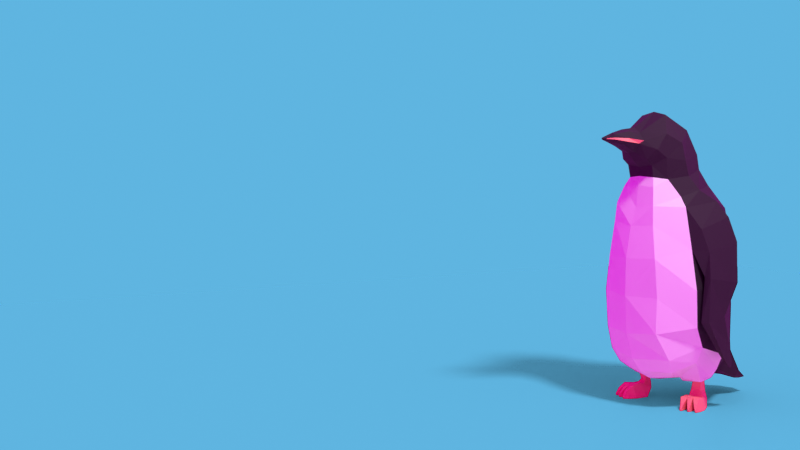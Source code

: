 # Source: blue-penguin.blend  (saved by Blender 3.1.7; exported with 4.5.12 LTS)
import bpy
from mathutils import Matrix  # noqa: F401  (used for matrix-valued properties, if any)

bpy.ops.wm.read_factory_settings(use_empty=True)
scene = bpy.context.scene
scene.name = 'Scene'

# ---- collections
col_collection = bpy.data.collections.new('Collection'); scene.collection.children.link(col_collection)

# ---- images (referenced by path relative to the original .blend; pixels are not part of the script)
import os
ASSET_DIR = os.environ.get("B2B_ASSET_DIR", "")  # directory of the original .blend (textures are referenced by path, not embedded)
HERE = os.path.dirname(os.path.abspath(__file__))  # packed textures are extracted next to this script under _unpacked/

def load_image(name, relpath, width, height, colorspace="sRGB"):
    """Load a texture the original file referenced (path relative to the .blend, or extracted next to this script)."""
    p = next((c for c in (os.path.join(HERE, relpath), os.path.join(ASSET_DIR, relpath)) if relpath and os.path.exists(c)), "")
    if p:
        img = bpy.data.images.load(p, check_existing=True)
        img.name = name
    else:  # same state as the original file: an image datablock whose file is absent (Cycles renders it pink)
        img = bpy.data.images.new(name, width, height)
        img.source = "FILE"
        img.filepath = "//" + (relpath or name)
    img.colorspace_settings.name = colorspace
    return img
img_winter_lake_01_4k_exr = load_image('winter_lake_01_4k.exr', 'winter_lake_01_2k.exr', 1024, 1024, 'Linear Rec.709')

# ---- materials (node trees are filled in below, after node groups)
mat_black = bpy.data.materials.new('Black')
mat_black.alpha_threshold = 0.0
mat_black.line_color = (0.0, 0.0, 0.0, 1.0)
mat_white = bpy.data.materials.new('White')
mat_white.alpha_threshold = 0.0
mat_white.line_color = (0.0, 0.0, 0.0, 1.0)
mat_salmon = bpy.data.materials.new('Salmon')
mat_material = bpy.data.materials.new('Material')

# ---- material node trees
mat_black.use_nodes = True; mat_black.node_tree.nodes.clear()
_N = mat_black.node_tree.nodes; _L = mat_black.node_tree.links
n0 = _N.new('ShaderNodeOutputMaterial'); n0.name = 'Material Output'; n0.location = (300, 300)
n1 = _N.new('ShaderNodeBsdfPrincipled'); n1.name = 'Principled BSDF'; n1.location = (10, 300)
n1.distribution = 'GGX'
n1.subsurface_method = 'RANDOM_WALK_SKIN'
n1.inputs[0].default_value = (0.01339, 0.009735, 0.01299, 1.0)
n1.inputs[2].default_value = 0.76
n1.inputs[3].default_value = 1.45
n1.inputs[27].default_value = (0.0, 0.0, 0.0, 1.0)
n1.inputs[28].default_value = 1.0
_L.new(n1.outputs[0], n0.inputs[0])
n0.is_active_output = True
mat_white.use_nodes = True; mat_white.node_tree.nodes.clear()
_N = mat_white.node_tree.nodes; _L = mat_white.node_tree.links
n0 = _N.new('ShaderNodeOutputMaterial'); n0.name = 'Material Output'; n0.location = (300, 300)
n1 = _N.new('ShaderNodeBsdfPrincipled'); n1.name = 'Principled BSDF'; n1.location = (10, 300)
n1.distribution = 'GGX'
n1.subsurface_method = 'RANDOM_WALK_SKIN'
n1.inputs[0].default_value = (0.7596, 0.7334, 0.7613, 1.0)
n1.inputs[2].default_value = 0.76
n1.inputs[3].default_value = 1.45
n1.inputs[27].default_value = (0.0, 0.0, 0.0, 1.0)
n1.inputs[28].default_value = 1.0
_L.new(n1.outputs[0], n0.inputs[0])
n0.is_active_output = True
mat_salmon.use_nodes = True; mat_salmon.node_tree.nodes.clear()
_N = mat_salmon.node_tree.nodes; _L = mat_salmon.node_tree.links
n0 = _N.new('ShaderNodeBsdfPrincipled'); n0.name = 'Principled BSDF'; n0.location = (10, 300)
n0.distribution = 'GGX'
n0.subsurface_method = 'RANDOM_WALK_SKIN'
n0.inputs[0].default_value = (0.8412, 0.2575, 0.18, 1.0)
n0.inputs[2].default_value = 0.66
n0.inputs[3].default_value = 1.45
n0.inputs[27].default_value = (0.0, 0.0, 0.0, 1.0)
n0.inputs[28].default_value = 1.0
n1 = _N.new('ShaderNodeOutputMaterial'); n1.name = 'Material Output'; n1.location = (300, 300)
_L.new(n0.outputs[0], n1.inputs[0])
n1.is_active_output = True
mat_material.use_nodes = True; mat_material.node_tree.nodes.clear()
_N = mat_material.node_tree.nodes; _L = mat_material.node_tree.links
n0 = _N.new('ShaderNodeOutputMaterial'); n0.name = 'Material Output'; n0.location = (300, 300)
n1 = _N.new('ShaderNodeBsdfPrincipled'); n1.name = 'Principled BSDF'; n1.location = (10, 300)
n1.distribution = 'GGX'
n1.subsurface_method = 'RANDOM_WALK_SKIN'
n1.inputs[3].default_value = 1.45
n1.inputs[27].default_value = (0.0, 0.0, 0.0, 1.0)
n1.inputs[28].default_value = 1.0
_L.new(n1.outputs[0], n0.inputs[0])
n0.is_active_output = True

# ---- world
world_world = bpy.data.worlds.new('World'); scene.world = world_world
world_world.use_nodes = True; world_world.node_tree.nodes.clear()
_N = world_world.node_tree.nodes; _L = world_world.node_tree.links
n0 = _N.new('ShaderNodeBackground'); n0.name = 'Background'; n0.location = (24, 403)
n1 = _N.new('ShaderNodeMixShader'); n1.name = 'Mix Shader'; n1.location = (234, 403)
n2 = _N.new('ShaderNodeOutputWorld'); n2.name = 'World Output'; n2.location = (415, 369)
n3 = _N.new('ShaderNodeLightPath'); n3.name = 'Light Path'; n3.location = (-237, 349)
n4 = _N.new('ShaderNodeTexEnvironment'); n4.name = 'Environment Texture'; n4.location = (-396, 505)
n4.image = img_winter_lake_01_4k_exr
n5 = _N.new('ShaderNodeRGB'); n5.name = 'RGB'; n5.location = (39, 306)
n5.outputs[0].default_value = (0.1149, 0.46, 0.7484, 1.0)
_L.new(n4.outputs[0], n0.inputs[0])
_L.new(n1.outputs[0], n2.inputs[0])
_L.new(n0.outputs[0], n1.inputs[1])
_L.new(n5.outputs[0], n1.inputs[2])
_L.new(n3.outputs[0], n1.inputs[0])
n2.is_active_output = True
world_world.color = (0.05088, 0.05088, 0.05088)
world_world.use_sun_shadow = False
world_world.sun_shadow_jitter_overblur = 0.0

# ---- cameras
cam_camera = bpy.data.cameras.new('Camera')
cam_camera.clip_end = 100.0
cam_camera.ortho_scale = 7.314

# ---- lights
light_light = bpy.data.lights.new('Light', 'POINT')
light_light.transmission_factor = 0.0
light_light.energy = 400.0
light_light.shadow_soft_size = 0.3
light_light.shadow_maximum_resolution = 0.006
light_light.use_absolute_resolution = True

# ---- meshes
me_cube_002 = bpy.data.meshes.new('Cube.002')
me_cube_002.from_pydata([(0.006569, 1.564, 1.657), (0.04125, 1.34, 0.8137), (-0.09742, -1.199, 1.229), (-0.1969, -0.6914, 0.6948), (-0.7444, 1.569, 1.604), (-0.5135, 1.341, 0.8133), (-1.045, -0.8404, 1.289), (-0.7681, -0.4349, 0.786), (0.008201, 1.674, 2.602), (-0.01074, -1.329, 1.87), (-0.742, 1.583, 2.511), (-0.8982, -1.163, 1.951), (-0.0007365, 1.593, 4.291), (0.005966, -1.355, 3.791), (-0.6508, 1.614, 4.295), (-0.8229, -1.159, 3.828), (0.00233, 1.282, 4.987), (0.0192, -1.203, 4.612), (-0.6824, 1.366, 5.028), (-0.6669, -1.091, 4.646), (0.01558, 1.013, 5.595), (-0.03444, -1.081, 5.074), (-0.4385, 0.9983, 5.614), (-0.6161, -1.051, 5.13), (0.03498, 0.6143, 6.029), (-0.002705, -0.9972, 5.64), (-0.4541, 0.6534, 6.023), (-0.5055, -0.9487, 5.597), (-0.005087, 0.5896, 6.42), (0.02025, -0.9326, 5.869), (-0.4419, 0.5879, 6.405), (-0.4162, -0.8741, 5.842), (0.01931, 0.2332, 7.073), (0.02763, -0.9545, 6.094), (-0.4864, 0.171, 7.03), (-0.4165, -0.9271, 6.146), (0.003037, -0.4949, 7.501), (-0.02727, -1.164, 6.247), (-0.4326, -0.5185, 7.416), (-0.4422, -1.107, 6.292), (0.03003, -1.116, 7.095), (0.0004475, -1.319, 6.444), (-0.2049, -1.145, 6.961), (-0.1742, -1.283, 6.471), (0.03261, -1.532, 7.044), (0.01717, -1.622, 6.611), (-0.2242, -1.498, 6.996), (-0.1829, -1.641, 6.651), (0.0003316, -1.876, 6.956), (0.03425, -1.968, 6.721), (-0.1308, -1.91, 6.92), (-0.1091, -1.947, 6.767), (0.007751, -2.122, 6.843), (0.03191, -2.141, 6.772), (-0.06266, -2.035, 6.831), (0.01168, -2.085, 6.754), (-0.3232, 0.5191, 0.8254), (-0.01647, 0.2877, 1.445), (-1.271, 0.7726, 1.343), (0.0711, 0.4924, 0.6958), (-0.0009058, 0.2269, 2.268), (-1.299, 0.701, 2.503), (0.02834, 0.2589, 4.057), (-1.303, 0.8379, 4.043), (0.03592, 0.1124, 4.799), (-1.118, 0.6234, 5.229), (0.002495, -0.006655, 5.381), (-0.9369, 0.1965, 5.52), (0.00803, -0.1627, 5.842), (-0.7569, 0.002252, 5.874), (0.02085, -0.1826, 6.155), (-0.7746, -0.1315, 6.26), (0.018, -0.3648, 6.547), (-0.7609, -0.2443, 6.706), (-0.01641, -0.8025, 6.822), (-0.7204, -0.7325, 6.934), (-0.02684, -1.236, 6.799), (-0.3803, -1.162, 6.764), (-0.02225, -1.633, 6.81), (-0.271, -1.558, 6.818), (0.008606, -1.976, 6.815), (-0.1448, -1.908, 6.832), (0.01543, -2.196, 6.827), (-0.05185, -2.071, 6.817), (-0.7415, -0.1765, 0.7564), (-0.09951, -0.4389, 1.322), (-0.003092, -0.4928, 2.03), (0.03512, -0.5682, 3.87), (0.00596, -0.556, 4.623), (0.01975, -0.5033, 5.23), (-0.006491, -0.5731, 5.706), (0.01172, -0.5003, 6.029), (0.001814, -0.6448, 6.313), (-0.01188, -0.9854, 6.53), (0.001241, -1.247, 6.633), (-2.271e-05, -1.66, 6.69), (0.002219, -1.988, 6.753), (0.03209, -2.163, 6.791), (-1.384, -0.04736, 1.599), (-0.07099, -0.2287, 0.6101), (-1.492, -0.3456, 2.131), (-1.213, -0.2993, 4.057), (-1.015, -0.3336, 5.101), (-0.8258, -0.3231, 5.354), (-0.7246, -0.4104, 5.538), (-0.5956, -0.5521, 5.793), (-0.6785, -0.6708, 6.335), (-0.6698, -0.9846, 6.537), (-0.3101, -1.253, 6.688), (-0.2953, -1.616, 6.734), (-0.1498, -1.909, 6.788), (-0.0401, -2.085, 6.798), (-0.01524, 1.513, 1.198), (-0.9614, -0.6673, 0.9506), (-0.1804, -1.0, 0.9085), (-0.6611, 1.681, 1.284), (0.04119, 0.3748, 1.119), (-1.055, 0.797, 0.9258), (-1.258, -0.1172, 1.195), (-0.04753, -0.281, 1.007), (-0.9418, 0.4702, 0.6663), (-0.7812, 0.3823, 0.635), (-0.8075, 0.2089, 0.6242), (-1.006, 0.2904, 0.664), (-1.027, 0.6278, 0.7174), (-0.6609, 0.46, 0.643), (-0.6759, -0.003674, 0.6393), (-1.126, 0.1656, 0.6631), (-0.944, 0.5133, 0.358), (-0.7612, 0.3833, 0.3648), (-0.7552, 0.215, 0.4182), (-0.9716, 0.3119, 0.3963), (-1.012, 0.5116, 0.1997), (-0.6829, 0.3045, 0.2212), (-0.7629, 0.1349, 0.2658), (-1.113, 0.288, 0.2588), (-1.166, 0.356, 0.0007711), (-0.6984, 0.06531, 0.0007711), (-0.8325, -0.02786, 0.3108), (-1.216, 0.1347, 0.27), (-1.375, 0.08077, 0.0007711), (-0.8395, -0.2529, 0.0007711), (-0.9172, -0.3019, 0.3035), (-1.327, -0.08958, 0.3285), (-1.521, 0.9366, 4.228), (-1.348, 0.8069, 4.842), (-1.54, -0.03664, 4.022), (-1.385, -0.1552, 4.569), (-0.8697, -1.107, 2.841), (-0.6212, 1.654, 3.547), (-0.002141, -1.383, 2.834), (0.004313, 1.667, 3.527), (0.006782, 0.2791, 3.227), (-1.285, 0.8076, 3.318), (-0.003239, -0.5294, 2.979), (-1.481, -0.3706, 3.048), (-1.42, 0.6214, 3.164), (-1.504, -0.1359, 3.392), (-1.732, 0.7514, 3.222), (-1.705, -0.1373, 3.364), (-1.577, 0.4285, 2.395), (-1.587, -0.3129, 2.269), (-1.704, 0.3606, 2.405), (-1.747, -0.2054, 2.286), (-1.51, 0.5483, 1.656), (-1.611, 0.1863, 1.574), (-1.63, 0.5958, 1.734), (-1.72, 0.2205, 1.584), (-1.545, 0.7367, 1.244), (-1.566, 0.5079, 1.209), (-1.597, 0.7476, 1.251), (-1.659, 0.4881, 1.241), (-1.55, 0.7714, 1.096), (-1.576, 0.6542, 1.086), (-1.577, 0.762, 1.082), (-1.601, 0.6722, 1.062), (0.02187, 2.052, 0.4892), (-0.4569, 2.052, 0.4724), (-0.001541, 2.091, 0.6901), (-0.5386, 2.141, 0.6648), (0.04036, 2.461, 0.3876), (-0.2536, 2.454, 0.3969), (0.00029, 2.608, 0.4285), (-0.3775, 2.511, 0.447), (-1.197, -0.03045, 0.0007711), (-1.018, -0.1417, 0.0007711), (-1.467, -0.3044, 0.0007711), (-1.463, -0.3286, 0.05368), (-1.198, -0.1539, 0.3284), (-1.079, -0.2347, 0.2919), (-1.439, -0.3219, 0.0007711), (-1.442, -0.3403, 0.05367), (-1.34, -0.2788, 0.2021), (-1.427, -0.2304, 0.2022), (-1.348, -0.2381, 0.0007711), (-1.464, -0.1663, 0.0007711), (-1.287, -0.2643, 0.0007711), (-1.176, -0.3333, 0.0007711), (-1.282, -0.3096, 0.2054), (-1.199, -0.3561, 0.2054), (-1.308, -0.4023, 0.0007711), (-1.281, -0.419, 0.0007711), (-1.31, -0.42, 0.05327), (-1.29, -0.4312, 0.05326), (-1.007, -0.4323, 0.0007711), (-1.062, -0.4465, 0.1931), (-1.11, -0.3683, 0.0007711), (-1.139, -0.4034, 0.1988), (-1.116, -0.5101, 0.0007711), (-1.131, -0.5141, 0.05392), (-1.144, -0.4923, 0.0007711), (-1.152, -0.502, 0.05548), (0.6864, 1.557, 1.628), (0.617, 1.292, 0.7689), (0.8964, -1.009, 1.354), (0.4669, -0.7438, 0.8444), (0.729, 1.655, 2.562), (0.8673, -1.187, 1.955), (0.6709, 1.601, 4.289), (0.7946, -1.214, 3.817), (0.6561, 1.365, 5.042), (0.6945, -1.144, 4.694), (0.52, 0.9596, 5.56), (0.6435, -1.121, 5.176), (0.3611, 0.6531, 5.992), (0.5181, -0.9991, 5.599), (0.3593, 0.5894, 6.4), (0.3884, -0.918, 5.833), (0.488, 0.1764, 7.047), (0.4259, -0.9571, 6.148), (0.444, -0.4889, 7.416), (0.4403, -1.119, 6.296), (0.2291, -1.164, 7.018), (0.2032, -1.313, 6.467), (0.1845, -1.531, 6.979), (0.1669, -1.635, 6.622), (0.1589, -1.894, 6.859), (0.0989, -1.96, 6.728), (0.05697, -2.068, 6.866), (0.05799, -2.1, 6.765), (0.478, 0.3821, 0.8282), (1.373, 0.5794, 1.292), (1.26, 0.6005, 2.441), (1.314, 0.8205, 4.07), (1.062, 0.5852, 5.239), (0.9201, 0.164, 5.518), (0.7852, -0.0498, 5.879), (0.7343, -0.2421, 6.196), (0.7675, -0.3985, 6.598), (0.7075, -0.695, 6.942), (0.3232, -1.326, 6.758), (0.289, -1.634, 6.816), (0.1793, -1.905, 6.82), (0.08887, -2.108, 6.823), (0.5476, -0.4016, 0.7781), (1.329, -0.2424, 1.561), (1.413, -0.495, 2.061), (1.377, -0.07781, 4.041), (1.022, -0.2948, 5.059), (0.8627, -0.2781, 5.405), (0.765, -0.339, 5.545), (0.6235, -0.6164, 5.831), (0.6586, -0.6551, 6.329), (0.638, -0.9934, 6.52), (0.3035, -1.282, 6.681), (0.2852, -1.655, 6.721), (0.1484, -1.97, 6.76), (0.07482, -2.138, 6.789), (0.7704, -0.8431, 1.002), (0.7055, 1.692, 1.198), (1.173, 0.5451, 1.052), (1.138, -0.3752, 1.076), (1.012, 0.1993, 0.7047), (0.7797, 0.157, 0.6438), (0.7097, -0.00815, 0.6412), (1.007, 0.02649, 0.6451), (1.14, 0.3439, 0.6734), (0.6999, 0.2485, 0.6273), (0.5995, -0.2081, 0.6057), (0.9744, -0.1396, 0.6236), (0.9079, 0.274, 0.3871), (0.6881, 0.1682, 0.3648), (0.7105, 0.0159, 0.3939), (0.9323, 0.0586, 0.4115), (0.9309, 0.2466, 0.2188), (0.594, 0.1038, 0.2212), (0.6432, -0.113, 0.3357), (0.9389, -0.02662, 0.3367), (1.04, 0.07776, 0.0007711), (0.5016, -0.1118, 0.0007711), (0.6199, -0.2878, 0.368), (1.001, -0.1541, 0.3075), (1.149, -0.2533, 0.0007711), (0.4941, -0.484, 0.0007711), (0.5834, -0.5521, 0.3283), (1.071, -0.403, 0.3285), (1.521, 0.8936, 4.233), (1.331, 0.813, 4.855), (1.574, -0.02866, 3.995), (1.394, -0.2215, 4.59), (0.8555, -1.271, 2.918), (0.7279, 1.641, 3.513), (1.277, 0.7754, 3.325), (1.396, -0.4502, 3.036), (1.38, 0.5811, 3.176), (1.492, -0.1959, 3.403), (1.72, 0.6864, 3.239), (1.69, -0.198, 3.377), (1.465, 0.3319, 2.368), (1.509, -0.4357, 2.238), (1.61, 0.373, 2.395), (1.653, -0.3761, 2.266), (1.51, 0.3799, 1.676), (1.56, -0.0876, 1.591), (1.598, 0.3806, 1.703), (1.674, -0.06906, 1.562), (1.609, 0.4588, 1.217), (1.587, 0.202, 1.203), (1.664, 0.4735, 1.242), (1.667, 0.1702, 1.207), (1.663, 0.4239, 1.073), (1.608, 0.3345, 1.105), (1.7, 0.4415, 1.022), (1.705, 0.3004, 1.051), (0.4537, 2.023, 0.4526), (0.5439, 2.17, 0.6528), (0.2815, 2.496, 0.3924), (0.3883, 2.479, 0.4378), (0.9361, -0.3377, 0.0007711), (0.7182, -0.4174, 0.0007711), (1.105, -0.6654, 0.0007711), (1.092, -0.6887, 0.05368), (0.9121, -0.457, 0.3284), (0.7498, -0.5078, 0.3284), (1.07, -0.6788, 0.0007711), (1.066, -0.6973, 0.05367), (0.9869, -0.6179, 0.2021), (1.092, -0.5816, 0.2022), (1.01, -0.5803, 0.0007711), (1.151, -0.524, 0.0007711), (0.9374, -0.5976, 0.0007711), (0.7949, -0.6473, 0.0007711), (0.9157, -0.6397, 0.2054), (0.8104, -0.6707, 0.2054), (0.9017, -0.738, 0.0007711), (0.8666, -0.7498, 0.0007711), (0.8973, -0.7555, 0.05327), (0.8714, -0.763, 0.05326), (0.5735, -0.7043, 0.0007711), (0.6263, -0.7287, 0.1931), (0.711, -0.6678, 0.0007711), (0.7272, -0.7049, 0.1988), (0.6507, -0.8041, 0.0007711), (0.6654, -0.811, 0.05392), (0.6896, -0.7937, 0.0007711), (0.694, -0.8044, 0.05548)], [], [(0, 10, 8), (2, 113, 114), (117, 4, 115), (84, 3, 7), (85, 114, 119), (4, 112, 115), (155, 15, 101), (6, 9, 11), (98, 11, 100), (0, 60, 57), (12, 18, 16), (150, 15, 148), (151, 14, 12), (151, 62, 152), (102, 23, 103), (62, 16, 64), (101, 19, 102), (13, 19, 15), (21, 27, 23), (17, 23, 19), (16, 22, 20), (64, 20, 66), (24, 30, 28), (20, 26, 24), (66, 24, 68), (23, 104, 103), (105, 35, 106), (24, 70, 68), (27, 105, 104), (25, 31, 27), (32, 38, 36), (31, 33, 35), (28, 34, 32), (28, 72, 70), (74, 40, 76), (72, 36, 74), (35, 107, 106), (35, 37, 39), (43, 109, 108), (39, 108, 107), (37, 43, 39), (36, 42, 40), (46, 48, 44), (43, 45, 47), (42, 44, 40), (76, 44, 78), (51, 111, 110), (78, 48, 80), (47, 110, 109), (47, 49, 51), (111, 53, 97), (49, 55, 51), (48, 54, 52), (80, 52, 82), (96, 82, 97), (54, 82, 52), (79, 50, 46), (95, 80, 96), (81, 54, 50), (94, 78, 95), (75, 42, 38), (77, 46, 42), (73, 38, 34), (92, 74, 93), (93, 76, 94), (70, 92, 91), (69, 30, 26), (68, 91, 90), (71, 34, 30), (67, 26, 22), (66, 90, 89), (64, 89, 88), (63, 18, 14), (62, 88, 87), (65, 22, 18), (152, 87, 154), (57, 86, 85), (4, 61, 10), (149, 63, 14), (112, 57, 116), (5, 59, 56), (98, 117, 118), (6, 118, 113), (85, 9, 2), (154, 13, 150), (87, 17, 13), (88, 21, 17), (89, 25, 21), (90, 29, 25), (91, 33, 29), (93, 41, 37), (33, 93, 37), (94, 45, 41), (95, 49, 45), (96, 53, 49), (82, 111, 97), (109, 81, 79), (110, 83, 81), (107, 77, 75), (106, 75, 73), (69, 105, 71), (71, 106, 73), (67, 104, 69), (63, 145, 65), (102, 67, 65), (98, 61, 58), (153, 101, 63), (57, 119, 116), (56, 99, 84), (59, 119, 99), (113, 84, 7), (117, 125, 124), (1, 116, 59), (1, 178, 112), (119, 3, 99), (117, 5, 56), (114, 7, 3), (122, 131, 130), (84, 127, 126), (56, 126, 125), (118, 124, 127), (120, 125, 121), (122, 125, 126), (122, 127, 123), (120, 127, 124), (131, 132, 135), (120, 129, 128), (120, 131, 123), (121, 130, 129), (134, 139, 138), (130, 133, 129), (130, 135, 134), (129, 132, 128), (137, 141, 185), (133, 136, 132), (135, 136, 139), (134, 137, 133), (139, 140, 143), (138, 141, 137), (188, 189, 138), (141, 205, 204), (146, 145, 144), (65, 147, 102), (101, 156, 63), (101, 147, 146), (61, 155, 153), (86, 150, 9), (10, 153, 149), (60, 154, 86), (8, 152, 60), (8, 149, 151), (11, 150, 148), (100, 148, 155), (156, 162, 158), (63, 158, 144), (146, 158, 159), (146, 157, 101), (163, 165, 161), (157, 160, 156), (159, 161, 157), (159, 162, 163), (164, 170, 166), (163, 166, 167), (160, 166, 162), (160, 165, 164), (168, 173, 172), (164, 169, 168), (167, 169, 165), (166, 171, 167), (172, 175, 174), (171, 173, 169), (170, 175, 171), (168, 174, 170), (177, 183, 181), (5, 179, 177), (1, 177, 176), (112, 179, 115), (181, 182, 180), (176, 181, 180), (178, 183, 179), (178, 180, 182), (108, 79, 77), (194, 186, 195), (184, 192, 194), (143, 195, 193), (190, 187, 186), (194, 191, 190), (184, 195, 140), (185, 196, 184), (193, 191, 192), (143, 192, 188), (195, 187, 193), (196, 202, 198), (188, 196, 198), (185, 199, 197), (188, 199, 189), (201, 202, 200), (198, 203, 199), (197, 203, 201), (197, 200, 196), (206, 211, 207), (142, 207, 205), (185, 204, 206), (185, 207, 189), (209, 210, 208), (205, 211, 209), (204, 209, 208), (206, 208, 210), (0, 216, 212), (268, 2, 114), (270, 212, 241), (254, 3, 99), (112, 212, 269), (303, 219, 300), (214, 9, 2), (255, 217, 214), (12, 220, 218), (219, 150, 300), (151, 218, 301), (258, 223, 221), (257, 221, 219), (221, 13, 219), (225, 21, 223), (223, 17, 221), (16, 222, 220), (24, 226, 224), (20, 224, 222), (260, 223, 259), (261, 229, 227), (261, 225, 260), (227, 25, 225), (32, 230, 228), (227, 33, 29), (28, 228, 226), (263, 229, 262), (229, 37, 33), (265, 233, 264), (264, 231, 263), (233, 37, 231), (36, 232, 230), (48, 234, 44), (233, 45, 41), (44, 232, 40), (267, 237, 266), (266, 235, 265), (235, 49, 45), (53, 267, 97), (239, 49, 237), (48, 238, 236), (82, 238, 52), (236, 251, 234), (238, 252, 236), (232, 249, 230), (234, 250, 232), (230, 248, 228), (226, 246, 224), (228, 247, 226), (224, 245, 222), (220, 243, 218), (222, 244, 220), (212, 242, 241), (301, 243, 302), (213, 59, 1), (270, 255, 271), (271, 214, 268), (82, 267, 253), (252, 265, 251), (253, 266, 252), (250, 263, 249), (249, 262, 248), (246, 261, 260), (247, 262, 261), (245, 260, 259), (297, 243, 244), (245, 258, 244), (242, 255, 241), (302, 257, 303), (240, 99, 59), (254, 268, 215), (270, 277, 240), (213, 270, 240), (215, 114, 3), (274, 283, 275), (254, 279, 271), (240, 278, 254), (271, 276, 270), (277, 272, 273), (274, 277, 273), (279, 274, 275), (272, 279, 275), (283, 284, 280), (272, 281, 273), (283, 272, 275), (273, 282, 274), (286, 291, 287), (285, 282, 281), (282, 287, 283), (284, 281, 280), (329, 293, 289), (288, 285, 284), (287, 288, 284), (289, 286, 285), (291, 292, 288), (293, 290, 289), (332, 295, 291), (293, 349, 294), (297, 298, 296), (299, 244, 258), (304, 257, 243), (257, 299, 258), (242, 303, 256), (216, 302, 242), (8, 301, 216), (217, 150, 9), (256, 300, 217), (310, 304, 306), (306, 243, 296), (298, 306, 296), (305, 298, 257), (313, 311, 309), (308, 305, 304), (309, 307, 305), (307, 310, 306), (318, 312, 314), (311, 314, 310), (314, 308, 310), (308, 313, 309), (316, 321, 317), (312, 317, 313), (317, 315, 313), (319, 314, 315), (320, 323, 321), (321, 319, 317), (323, 318, 319), (322, 316, 318), (324, 327, 325), (213, 325, 269), (1, 324, 213), (325, 112, 269), (326, 182, 327), (176, 326, 324), (327, 178, 325), (251, 264, 250), (330, 338, 339), (328, 336, 332), (295, 339, 292), (334, 331, 335), (338, 335, 336), (339, 328, 292), (340, 329, 328), (335, 337, 336), (336, 295, 332), (331, 339, 337), (346, 340, 342), (332, 340, 328), (329, 343, 333), (343, 332, 333), (345, 346, 347), (347, 342, 343), (341, 347, 343), (344, 341, 340), (355, 350, 351), (294, 351, 333), (329, 348, 293), (351, 329, 333), (354, 353, 352), (349, 355, 351), (348, 353, 349), (350, 352, 348), (0, 4, 10), (2, 6, 113), (117, 58, 4), (84, 99, 3), (85, 2, 114), (4, 0, 112), (155, 148, 15), (6, 2, 9), (98, 6, 11), (0, 8, 60), (12, 14, 18), (150, 13, 15), (151, 149, 14), (151, 12, 62), (102, 19, 23), (62, 12, 16), (101, 15, 19), (13, 17, 19), (21, 25, 27), (17, 21, 23), (16, 18, 22), (64, 16, 20), (24, 26, 30), (20, 22, 26), (66, 20, 24), (23, 27, 104), (105, 31, 35), (24, 28, 70), (27, 31, 105), (25, 29, 31), (32, 34, 38), (31, 29, 33), (28, 30, 34), (28, 32, 72), (74, 36, 40), (72, 32, 36), (35, 39, 107), (35, 33, 37), (43, 47, 109), (39, 43, 108), (37, 41, 43), (36, 38, 42), (46, 50, 48), (43, 41, 45), (42, 46, 44), (76, 40, 44), (51, 55, 111), (78, 44, 48), (47, 51, 110), (47, 45, 49), (111, 55, 53), (49, 53, 55), (48, 50, 54), (80, 48, 52), (96, 80, 82), (54, 83, 82), (79, 81, 50), (95, 78, 80), (81, 83, 54), (94, 76, 78), (75, 77, 42), (77, 79, 46), (73, 75, 38), (92, 72, 74), (93, 74, 76), (70, 72, 92), (69, 71, 30), (68, 70, 91), (71, 73, 34), (67, 69, 26), (66, 68, 90), (64, 66, 89), (63, 65, 18), (62, 64, 88), (65, 67, 22), (152, 62, 87), (57, 60, 86), (4, 58, 61), (149, 153, 63), (112, 0, 57), (5, 1, 59), (98, 58, 117), (6, 98, 118), (85, 86, 9), (154, 87, 13), (87, 88, 17), (88, 89, 21), (89, 90, 25), (90, 91, 29), (91, 92, 33), (93, 94, 41), (33, 92, 93), (94, 95, 45), (95, 96, 49), (96, 97, 53), (82, 83, 111), (109, 110, 81), (110, 111, 83), (107, 108, 77), (106, 107, 75), (69, 104, 105), (71, 105, 106), (67, 103, 104), (63, 144, 145), (102, 103, 67), (98, 100, 61), (153, 155, 101), (57, 85, 119), (56, 59, 99), (59, 116, 119), (113, 118, 84), (117, 56, 125), (1, 112, 116), (1, 176, 178), (119, 114, 3), (117, 115, 5), (114, 113, 7), (122, 123, 131), (84, 118, 127), (56, 84, 126), (118, 117, 124), (120, 124, 125), (122, 121, 125), (122, 126, 127), (120, 123, 127), (131, 128, 132), (120, 121, 129), (120, 128, 131), (121, 122, 130), (134, 135, 139), (130, 134, 133), (130, 131, 135), (129, 133, 132), (140, 136, 184), (136, 137, 184), (184, 137, 185), (133, 137, 136), (135, 132, 136), (134, 138, 137), (139, 136, 140), (138, 142, 141), (142, 138, 189), (138, 139, 188), (139, 143, 188), (141, 142, 205), (146, 147, 145), (65, 145, 147), (101, 157, 156), (101, 102, 147), (61, 100, 155), (86, 154, 150), (10, 61, 153), (60, 152, 154), (8, 151, 152), (8, 10, 149), (11, 9, 150), (100, 11, 148), (156, 160, 162), (63, 156, 158), (146, 144, 158), (146, 159, 157), (163, 167, 165), (157, 161, 160), (159, 163, 161), (159, 158, 162), (164, 168, 170), (163, 162, 166), (160, 164, 166), (160, 161, 165), (168, 169, 173), (164, 165, 169), (167, 171, 169), (166, 170, 171), (172, 173, 175), (171, 175, 173), (170, 174, 175), (168, 172, 174), (177, 179, 183), (5, 115, 179), (1, 5, 177), (112, 178, 179), (181, 183, 182), (176, 177, 181), (178, 182, 183), (178, 176, 180), (108, 109, 79), (194, 190, 186), (184, 188, 192), (143, 140, 195), (190, 191, 187), (194, 192, 191), (184, 194, 195), (185, 197, 196), (193, 187, 191), (143, 193, 192), (195, 186, 187), (196, 200, 202), (188, 184, 196), (185, 189, 199), (188, 198, 199), (201, 203, 202), (198, 202, 203), (197, 199, 203), (197, 201, 200), (206, 210, 211), (142, 189, 207), (185, 141, 204), (185, 206, 207), (209, 211, 210), (205, 207, 211), (204, 205, 209), (206, 204, 208), (0, 8, 216), (268, 214, 2), (270, 269, 212), (254, 215, 3), (112, 0, 212), (303, 257, 219), (214, 217, 9), (255, 256, 217), (12, 16, 220), (219, 13, 150), (151, 12, 218), (258, 259, 223), (257, 258, 221), (221, 17, 13), (225, 25, 21), (223, 21, 17), (16, 20, 222), (24, 28, 226), (20, 24, 224), (260, 225, 223), (261, 262, 229), (261, 227, 225), (227, 29, 25), (32, 36, 230), (227, 229, 33), (28, 32, 228), (263, 231, 229), (229, 231, 37), (265, 235, 233), (264, 233, 231), (233, 41, 37), (36, 40, 232), (48, 236, 234), (233, 235, 45), (44, 234, 232), (267, 239, 237), (266, 237, 235), (235, 237, 49), (53, 239, 267), (239, 53, 49), (48, 52, 238), (82, 253, 238), (236, 252, 251), (238, 253, 252), (232, 250, 249), (234, 251, 250), (230, 249, 248), (226, 247, 246), (228, 248, 247), (224, 246, 245), (220, 244, 243), (222, 245, 244), (212, 216, 242), (301, 218, 243), (213, 240, 59), (270, 241, 255), (271, 255, 214), (82, 97, 267), (252, 266, 265), (253, 267, 266), (250, 264, 263), (249, 263, 262), (246, 247, 261), (247, 248, 262), (245, 246, 260), (297, 296, 243), (245, 259, 258), (242, 256, 255), (302, 243, 257), (240, 254, 99), (254, 271, 268), (270, 276, 277), (213, 269, 270), (215, 268, 114), (274, 282, 283), (254, 278, 279), (240, 277, 278), (271, 279, 276), (277, 276, 272), (274, 278, 277), (279, 278, 274), (272, 276, 279), (283, 287, 284), (272, 280, 281), (283, 280, 272), (273, 281, 282), (286, 290, 291), (285, 286, 282), (282, 286, 287), (284, 285, 281), (289, 288, 328), (288, 292, 328), (289, 328, 329), (288, 289, 285), (287, 291, 288), (289, 290, 286), (291, 295, 292), (293, 294, 290), (291, 290, 332), (290, 294, 333), (332, 290, 333), (293, 348, 349), (297, 299, 298), (299, 297, 244), (304, 305, 257), (257, 298, 299), (242, 302, 303), (216, 301, 302), (8, 151, 301), (217, 300, 150), (256, 303, 300), (310, 308, 304), (306, 304, 243), (298, 307, 306), (305, 307, 298), (313, 315, 311), (308, 309, 305), (309, 311, 307), (307, 311, 310), (318, 316, 312), (311, 315, 314), (314, 312, 308), (308, 312, 313), (316, 320, 321), (312, 316, 317), (317, 319, 315), (319, 318, 314), (320, 322, 323), (321, 323, 319), (323, 322, 318), (322, 320, 316), (324, 326, 327), (213, 324, 325), (1, 176, 324), (325, 178, 112), (326, 180, 182), (176, 180, 326), (327, 182, 178), (251, 265, 264), (330, 334, 338), (328, 338, 336), (295, 337, 339), (334, 330, 331), (338, 334, 335), (339, 338, 328), (340, 341, 329), (335, 331, 337), (336, 337, 295), (331, 330, 339), (346, 344, 340), (332, 342, 340), (329, 341, 343), (343, 342, 332), (345, 344, 346), (347, 346, 342), (341, 345, 347), (344, 345, 341), (355, 354, 350), (294, 349, 351), (329, 350, 348), (351, 350, 329), (354, 355, 353), (349, 353, 355), (348, 352, 353), (350, 354, 352)])
me_cube_002.polygons.foreach_set('material_index', [0, 1, 0, 1, 0, 0, 1, 1, 1, 0, 0, 1, 0, 0, 1, 0, 1, 1, 1, 1, 0, 0, 0, 0, 0, 1, 0, 0, 1, 1, 0, 0, 0, 0, 0, 0, 0, 0, 0, 0, 0, 0, 0, 0, 0, 0, 0, 0, 0, 0, 0, 0, 0, 0, 0, 0, 0, 0, 0, 0, 0, 0, 0, 0, 0, 0, 0, 0, 0, 0, 0, 0, 0, 0, 0, 0, 0, 0, 0, 0, 0, 1, 1, 0, 0, 0, 0, 0, 0, 0, 0, 0, 0, 0, 0, 0, 2, 2, 0, 0, 0, 0, 0, 0, 0, 0, 0, 0, 1, 0, 1, 1, 0, 0, 0, 0, 1, 2, 1, 1, 1, 1, 1, 1, 1, 2, 2, 2, 2, 2, 2, 2, 2, 2, 2, 2, 2, 2, 2, 2, 2, 0, 0, 0, 0, 0, 0, 0, 0, 0, 0, 1, 1, 0, 0, 0, 0, 0, 0, 0, 0, 0, 0, 0, 0, 0, 0, 0, 0, 0, 0, 0, 0, 0, 0, 0, 0, 0, 0, 0, 0, 2, 2, 2, 2, 2, 2, 2, 2, 2, 2, 2, 2, 2, 2, 2, 2, 2, 2, 2, 2, 2, 2, 2, 2, 2, 2, 2, 0, 1, 0, 1, 0, 1, 1, 1, 0, 1, 0, 1, 1, 1, 1, 1, 0, 0, 0, 1, 0, 1, 1, 0, 0, 0, 0, 0, 0, 0, 0, 0, 0, 0, 0, 0, 0, 0, 0, 0, 0, 0, 0, 0, 0, 0, 0, 0, 0, 0, 0, 0, 0, 0, 0, 1, 1, 0, 2, 2, 0, 0, 0, 0, 0, 0, 0, 0, 0, 1, 1, 1, 0, 1, 2, 1, 1, 1, 1, 1, 1, 1, 2, 2, 2, 2, 2, 2, 2, 2, 2, 2, 2, 2, 2, 2, 2, 2, 0, 0, 0, 0, 0, 0, 0, 1, 1, 0, 0, 0, 0, 0, 0, 0, 0, 0, 0, 0, 0, 0, 0, 0, 0, 0, 0, 0, 0, 0, 0, 0, 0, 0, 0, 0, 2, 2, 2, 2, 2, 2, 2, 2, 2, 2, 2, 2, 2, 2, 2, 2, 2, 2, 2, 2, 2, 2, 2, 2, 2, 2, 2, 0, 1, 0, 1, 0, 0, 1, 1, 1, 0, 0, 1, 0, 0, 1, 0, 1, 1, 1, 1, 0, 0, 0, 0, 0, 1, 0, 0, 1, 1, 0, 0, 0, 0, 0, 0, 0, 0, 0, 0, 0, 0, 0, 0, 0, 0, 0, 0, 0, 0, 0, 0, 0, 0, 0, 0, 0, 0, 0, 0, 0, 0, 0, 0, 0, 0, 0, 0, 0, 0, 0, 0, 0, 0, 0, 0, 0, 0, 0, 0, 0, 1, 1, 0, 0, 0, 0, 0, 0, 0, 0, 0, 0, 0, 0, 0, 2, 2, 0, 0, 0, 0, 0, 0, 0, 0, 0, 0, 1, 0, 1, 1, 0, 0, 0, 0, 1, 2, 1, 1, 1, 1, 1, 1, 1, 2, 2, 2, 2, 2, 2, 2, 2, 2, 2, 2, 2, 2, 2, 2, 2, 2, 2, 2, 2, 0, 0, 0, 0, 0, 0, 0, 0, 0, 0, 1, 1, 0, 0, 0, 0, 0, 0, 0, 0, 0, 0, 0, 0, 0, 0, 0, 0, 0, 0, 0, 0, 0, 0, 0, 0, 0, 0, 0, 0, 2, 2, 2, 2, 2, 2, 2, 2, 2, 2, 2, 2, 2, 2, 2, 2, 2, 2, 2, 2, 2, 2, 2, 2, 2, 2, 2, 0, 1, 0, 1, 0, 1, 1, 1, 0, 1, 0, 1, 1, 1, 1, 1, 0, 0, 0, 1, 0, 1, 1, 0, 0, 0, 0, 0, 0, 0, 0, 0, 0, 0, 0, 0, 0, 0, 0, 0, 0, 0, 0, 0, 0, 0, 0, 0, 0, 0, 0, 0, 0, 0, 0, 1, 1, 0, 2, 2, 0, 0, 0, 0, 0, 0, 0, 0, 0, 1, 1, 1, 0, 1, 2, 1, 1, 1, 1, 1, 1, 1, 2, 2, 2, 2, 2, 2, 2, 2, 2, 2, 2, 2, 2, 2, 2, 2, 2, 2, 2, 2, 0, 0, 0, 0, 0, 0, 0, 1, 1, 0, 0, 0, 0, 0, 0, 0, 0, 0, 0, 0, 0, 0, 0, 0, 0, 0, 0, 0, 0, 0, 0, 0, 0, 0, 0, 0, 2, 2, 2, 2, 2, 2, 2, 2, 2, 2, 2, 2, 2, 2, 2, 2, 2, 2, 2, 2, 2, 2, 2, 2, 2, 2, 2])
_uv = me_cube_002.uv_layers.new(name='UVMap')
_uv.uv.foreach_set('vector', [0.625, 0.5, 0.625, 0.25, 0.625, 0.5, 0.625, 0.75, 0.5, 1.0, 0.5, 0.75, 0.5, 0.125, 0.625, 0.25, 0.5, 0.25, 0.125, 0.6875, 0.375, 0.75, 0.125, 0.75, 0.625, 0.6875, 0.5, 0.75, 0.5, 0.6875, 0.625, 0.25, 0.5, 0.5, 0.5, 0.25, 0.625, 0.06275, 0.625, 0.0, 0.625, 0.06303, 0.625, 1.0, 0.625, 0.75, 0.625, 1.0, 0.625, 0.0625, 0.625, 0.0, 0.625, 0.0625, 0.625, 0.5, 0.625, 0.625, 0.625, 0.625, 0.625, 0.5, 0.625, 0.25, 0.625, 0.5, 0.625, 0.75, 0.625, 1.0, 0.625, 1.0, 0.625, 0.5, 0.625, 0.25, 0.625, 0.5, 0.625, 0.5, 0.625, 0.625, 0.625, 0.625, 0.625, 0.0625, 0.625, 0.0, 0.625, 0.0625, 0.625, 0.625, 0.625, 0.5, 0.625, 0.625, 0.625, 0.06303, 0.625, 0.0, 0.625, 0.0625, 0.625, 0.75, 0.625, 1.0, 0.625, 1.0, 0.625, 0.75, 0.625, 1.0, 0.625, 1.0, 0.625, 0.75, 0.625, 1.0, 0.625, 1.0, 0.625, 0.5, 0.625, 0.25, 0.625, 0.5, 0.625, 0.625, 0.625, 0.5, 0.625, 0.625, 0.625, 0.5, 0.625, 0.25, 0.625, 0.5, 0.625, 0.5, 0.625, 0.25, 0.625, 0.5, 0.625, 0.625, 0.625, 0.5, 0.625, 0.625, 0.625, 0.0, 0.625, 0.0625, 0.625, 0.0625, 0.625, 0.0625, 0.625, 0.0, 0.625, 0.0625, 0.625, 0.5, 0.625, 0.625, 0.625, 0.625, 0.625, 0.0, 0.625, 0.0625, 0.625, 0.0625, 0.625, 0.75, 0.625, 1.0, 0.625, 1.0, 0.625, 0.5, 0.625, 0.25, 0.625, 0.5, 0.625, 1.0, 0.625, 0.75, 0.625, 1.0, 0.625, 0.5, 0.625, 0.25, 0.625, 0.5, 0.625, 0.5, 0.625, 0.625, 0.625, 0.625, 0.625, 0.625, 0.625, 0.5, 0.625, 0.625, 0.625, 0.625, 0.625, 0.5, 0.625, 0.625, 0.625, 0.0, 0.625, 0.0625, 0.625, 0.0625, 0.625, 1.0, 0.625, 0.75, 0.625, 1.0, 0.625, 0.0, 0.625, 0.0625, 0.625, 0.0625, 0.625, 0.0, 0.625, 0.0625, 0.625, 0.0625, 0.625, 0.75, 0.625, 1.0, 0.625, 1.0, 0.625, 0.5, 0.625, 0.25, 0.625, 0.5, 0.625, 0.25, 0.625, 0.5, 0.625, 0.5, 0.625, 1.0, 0.625, 0.75, 0.625, 1.0, 0.625, 0.25, 0.625, 0.5, 0.625, 0.5, 0.625, 0.625, 0.625, 0.5, 0.625, 0.625, 0.625, 0.0, 0.625, 0.0625, 0.625, 0.0625, 0.625, 0.625, 0.625, 0.5, 0.625, 0.625, 0.625, 0.0, 0.625, 0.0625, 0.625, 0.0625, 0.625, 1.0, 0.625, 0.75, 0.625, 1.0, 0.875, 0.6875, 0.625, 0.75, 0.625, 0.6875, 0.625, 0.75, 0.625, 1.0, 0.625, 1.0, 0.625, 0.5, 0.625, 0.25, 0.625, 0.5, 0.625, 0.625, 0.625, 0.5, 0.625, 0.625, 0.625, 0.6875, 0.625, 0.625, 0.625, 0.6875, 0.875, 0.5, 0.625, 0.625, 0.625, 0.5, 0.625, 0.125, 0.625, 0.25, 0.625, 0.25, 0.625, 0.6875, 0.625, 0.625, 0.625, 0.6875, 0.625, 0.125, 0.625, 0.25, 0.625, 0.25, 0.625, 0.6875, 0.625, 0.625, 0.625, 0.6875, 0.625, 0.125, 0.625, 0.25, 0.625, 0.25, 0.625, 0.125, 0.625, 0.25, 0.625, 0.25, 0.625, 0.125, 0.625, 0.25, 0.625, 0.25, 0.625, 0.6875, 0.625, 0.625, 0.625, 0.6875, 0.625, 0.6875, 0.625, 0.625, 0.625, 0.6875, 0.625, 0.625, 0.625, 0.6875, 0.625, 0.6875, 0.625, 0.1482, 0.625, 0.25, 0.625, 0.25, 0.625, 0.625, 0.625, 0.6875, 0.625, 0.6875, 0.625, 0.125, 0.625, 0.25, 0.625, 0.25, 0.625, 0.1482, 0.625, 0.25, 0.625, 0.25, 0.625, 0.625, 0.625, 0.6875, 0.625, 0.6875, 0.625, 0.625, 0.625, 0.6875, 0.625, 0.6875, 0.625, 0.1533, 0.625, 0.25, 0.625, 0.25, 0.625, 0.625, 0.625, 0.6875, 0.625, 0.6875, 0.625, 0.145, 0.625, 0.25, 0.625, 0.25, 0.625, 0.625, 0.625, 0.6875, 0.625, 0.6875, 0.625, 0.625, 0.625, 0.6875, 0.625, 0.6875, 0.625, 0.25, 0.625, 0.1503, 0.625, 0.25, 0.625, 0.25, 0.625, 0.1533, 0.625, 0.25, 0.5, 0.5, 0.625, 0.625, 0.5, 0.625, 0.125, 0.5, 0.375, 0.625, 0.125, 0.625, 0.625, 0.0625, 0.5, 0.125, 0.5, 0.0625, 0.625, 0.0, 0.5, 0.0625, 0.5, 0.0, 0.625, 0.6875, 0.625, 0.75, 0.625, 0.75, 0.625, 0.6875, 0.625, 0.75, 0.625, 0.75, 0.625, 0.6875, 0.625, 0.75, 0.625, 0.75, 0.625, 0.6875, 0.625, 0.75, 0.625, 0.75, 0.625, 0.6875, 0.625, 0.75, 0.625, 0.75, 0.625, 0.6875, 0.625, 0.75, 0.625, 0.75, 0.625, 0.6875, 0.625, 0.75, 0.625, 0.75, 0.625, 0.6875, 0.625, 0.75, 0.625, 0.75, 0.625, 0.75, 0.625, 0.6875, 0.625, 0.75, 0.625, 0.6875, 0.625, 0.75, 0.625, 0.75, 0.625, 0.6875, 0.625, 0.75, 0.625, 0.75, 0.625, 0.6875, 0.625, 0.75, 0.625, 0.75, 0.625, 0.625, 0.875, 0.6875, 0.625, 0.6875, 0.625, 0.0625, 0.625, 0.125, 0.625, 0.125, 0.625, 0.0625, 0.625, 0.125, 0.625, 0.125, 0.625, 0.0625, 0.625, 0.125, 0.625, 0.125, 0.625, 0.0625, 0.625, 0.125, 0.625, 0.125, 0.625, 0.1482, 0.625, 0.0625, 0.625, 0.125, 0.625, 0.125, 0.625, 0.0625, 0.625, 0.125, 0.625, 0.1482, 0.625, 0.0625, 0.625, 0.1482, 0.625, 0.1533, 0.625, 0.145, 0.625, 0.145, 0.625, 0.0625, 0.625, 0.1482, 0.625, 0.145, 0.625, 0.0625, 0.625, 0.1503, 0.625, 0.125, 0.625, 0.1547, 0.625, 0.06303, 0.625, 0.1533, 0.625, 0.625, 0.5, 0.6875, 0.5, 0.625, 0.125, 0.625, 0.375, 0.6875, 0.125, 0.6875, 0.375, 0.625, 0.5, 0.6875, 0.375, 0.6875, 0.5, 0.0, 0.375, 0.0625, 0.375, 0.0, 0.5, 0.125, 0.375, 0.125, 0.5, 0.125, 0.375, 0.5, 0.5, 0.625, 0.375, 0.625, 0.375, 0.5, 0.5, 0.5, 0.5, 0.5, 0.5, 0.6875, 0.375, 0.75, 0.375, 0.6875, 0.5, 0.125, 0.375, 0.25, 0.375, 0.125, 0.5, 0.75, 0.375, 1.0, 0.375, 0.75, 0.4118, 0.08328, 0.4629, 0.08196, 0.4118, 0.08328, 0.375, 0.0625, 0.5, 0.0625, 0.375, 0.0625, 0.125, 0.625, 0.125, 0.6875, 0.125, 0.625, 0.5, 0.0625, 0.5, 0.125, 0.5, 0.0625, 0.4636, 0.1053, 0.375, 0.125, 0.4112, 0.104, 0.4118, 0.08328, 0.375, 0.125, 0.375, 0.0625, 0.4118, 0.08328, 0.5, 0.0625, 0.4629, 0.08196, 0.4636, 0.1053, 0.5, 0.0625, 0.5, 0.125, 0.4629, 0.08196, 0.4636, 0.1053, 0.4629, 0.08196, 0.4636, 0.1053, 0.4112, 0.104, 0.4636, 0.1053, 0.4636, 0.1053, 0.4629, 0.08196, 0.4629, 0.08196, 0.4112, 0.104, 0.4118, 0.08328, 0.4112, 0.104, 0.4118, 0.08328, 0.4629, 0.08196, 0.4118, 0.08328, 0.4118, 0.08328, 0.4112, 0.104, 0.4112, 0.104, 0.4118, 0.08328, 0.4629, 0.08196, 0.4118, 0.08328, 0.4112, 0.104, 0.4636, 0.1053, 0.4636, 0.1053, 0.4112, 0.104, 0.4112, 0.104, 0.4287, 0.1044, 0.4112, 0.104, 0.4636, 0.1053, 0.4636, 0.1053, 0.4629, 0.08196, 0.4636, 0.1053, 0.4629, 0.08196, 0.4118, 0.08328, 0.4112, 0.104, 0.4112, 0.104, 0.4629, 0.08196, 0.4636, 0.1053, 0.4629, 0.08196, 0.4118, 0.08328, 0.4112, 0.104, 0.4112, 0.104, 0.4459, 0.0824, 0.4289, 0.08284, 0.4118, 0.08328, 0.4112, 0.104, 0.4118, 0.08328, 0.4112, 0.104, 0.625, 0.0625, 0.625, 0.145, 0.625, 0.1546, 0.625, 0.145, 0.625, 0.0625, 0.625, 0.0625, 0.625, 0.06303, 0.625, 0.1533, 0.625, 0.1533, 0.625, 0.06303, 0.625, 0.0625, 0.625, 0.0625, 0.625, 0.1503, 0.625, 0.06275, 0.625, 0.1547, 0.625, 0.6875, 0.625, 0.75, 0.625, 0.75, 0.625, 0.25, 0.625, 0.1547, 0.625, 0.25, 0.625, 0.625, 0.625, 0.6875, 0.625, 0.6875, 0.625, 0.5, 0.625, 0.625, 0.625, 0.625, 0.625, 0.5, 0.625, 0.25, 0.625, 0.5, 0.625, 1.0, 0.625, 0.75, 0.625, 1.0, 0.625, 0.0625, 0.625, 0.0, 0.625, 0.06275, 0.625, 0.1533, 0.625, 0.1546, 0.625, 0.1546, 0.625, 0.1533, 0.625, 0.1546, 0.625, 0.1546, 0.625, 0.0625, 0.625, 0.1546, 0.625, 0.0625, 0.625, 0.0625, 0.625, 0.06303, 0.625, 0.06303, 0.625, 0.0625, 0.625, 0.06303, 0.625, 0.06303, 0.625, 0.06303, 0.625, 0.1533, 0.625, 0.1533, 0.625, 0.0625, 0.625, 0.06303, 0.625, 0.06303, 0.625, 0.0625, 0.625, 0.1546, 0.625, 0.0625, 0.625, 0.1533, 0.625, 0.1546, 0.625, 0.1546, 0.625, 0.0625, 0.625, 0.1546, 0.625, 0.0625, 0.625, 0.1533, 0.625, 0.1546, 0.625, 0.1546, 0.625, 0.1533, 0.625, 0.06303, 0.625, 0.1533, 0.625, 0.1533, 0.625, 0.06303, 0.625, 0.1533, 0.625, 0.1533, 0.625, 0.06303, 0.625, 0.1533, 0.625, 0.0625, 0.625, 0.06303, 0.625, 0.06303, 0.625, 0.1546, 0.625, 0.0625, 0.625, 0.0625, 0.625, 0.1533, 0.625, 0.0625, 0.625, 0.1546, 0.625, 0.0625, 0.625, 0.06303, 0.625, 0.06303, 0.625, 0.1546, 0.625, 0.0625, 0.625, 0.0625, 0.625, 0.1533, 0.625, 0.1546, 0.625, 0.1546, 0.375, 0.25, 0.5, 0.25, 0.375, 0.25, 0.375, 0.25, 0.5, 0.25, 0.375, 0.25, 0.375, 0.5, 0.125, 0.5, 0.375, 0.5, 0.5, 0.5, 0.5, 0.25, 0.5, 0.25, 0.375, 0.25, 0.5, 0.5, 0.375, 0.5, 0.375, 0.5, 0.125, 0.5, 0.375, 0.5, 0.5, 0.5, 0.5, 0.25, 0.5, 0.25, 0.5, 0.5, 0.375, 0.5, 0.5, 0.5, 0.625, 0.0625, 0.625, 0.125, 0.625, 0.125, 0.4461, 0.1048, 0.4636, 0.1053, 0.4636, 0.1053, 0.4461, 0.1048, 0.4459, 0.0824, 0.4461, 0.1048, 0.4629, 0.08196, 0.4636, 0.1053, 0.4629, 0.08196, 0.4461, 0.1048, 0.4629, 0.08196, 0.4636, 0.1053, 0.4461, 0.1048, 0.4459, 0.0824, 0.4461, 0.1048, 0.4461, 0.1048, 0.4636, 0.1053, 0.4636, 0.1053, 0.4287, 0.1044, 0.4461, 0.1048, 0.4461, 0.1048, 0.4629, 0.08196, 0.4459, 0.0824, 0.4459, 0.0824, 0.4629, 0.08196, 0.4459, 0.0824, 0.4459, 0.0824, 0.4636, 0.1053, 0.4629, 0.08196, 0.4629, 0.08196, 0.4461, 0.1048, 0.4459, 0.0824, 0.4459, 0.0824, 0.4459, 0.0824, 0.4461, 0.1048, 0.4459, 0.0824, 0.4287, 0.1044, 0.4289, 0.08284, 0.4287, 0.1044, 0.4459, 0.0824, 0.4289, 0.08284, 0.4289, 0.08284, 0.4287, 0.1044, 0.4459, 0.0824, 0.4461, 0.1048, 0.4459, 0.0824, 0.4289, 0.08284, 0.4289, 0.08284, 0.4287, 0.1044, 0.4289, 0.08284, 0.4287, 0.1044, 0.4287, 0.1044, 0.4461, 0.1048, 0.4461, 0.1048, 0.4287, 0.1044, 0.4289, 0.08284, 0.4289, 0.08284, 0.4118, 0.08328, 0.4289, 0.08284, 0.4118, 0.08328, 0.4287, 0.1044, 0.4112, 0.104, 0.4287, 0.1044, 0.4287, 0.1044, 0.4289, 0.08284, 0.4289, 0.08284, 0.4118, 0.08328, 0.4287, 0.1044, 0.4112, 0.104, 0.4118, 0.08328, 0.4289, 0.08284, 0.4118, 0.08328, 0.4112, 0.104, 0.4118, 0.08328, 0.4112, 0.104, 0.4287, 0.1044, 0.4112, 0.104, 0.4287, 0.1044, 0.625, 0.5, 0.625, 0.25, 0.625, 0.25, 0.5, 1.0, 0.625, 0.75, 0.5, 0.75, 0.5, 0.125, 0.625, 0.25, 0.625, 0.125, 0.125, 0.6875, 0.375, 0.75, 0.375, 0.6875, 0.5, 0.5, 0.625, 0.25, 0.5, 0.25, 0.625, 0.06275, 0.625, 0.0, 0.625, 0.0, 0.625, 1.0, 0.625, 0.75, 0.625, 0.75, 0.625, 0.0625, 0.625, 0.0, 0.625, 0.0, 0.625, 0.5, 0.625, 0.25, 0.625, 0.25, 0.625, 1.0, 0.625, 0.75, 0.625, 1.0, 0.625, 0.5, 0.625, 0.25, 0.625, 0.25, 0.625, 0.0625, 0.625, 0.0, 0.625, 0.0, 0.625, 0.06303, 0.625, 0.0, 0.625, 0.0, 0.625, 1.0, 0.625, 0.75, 0.625, 1.0, 0.625, 1.0, 0.625, 0.75, 0.625, 1.0, 0.625, 1.0, 0.625, 0.75, 0.625, 1.0, 0.625, 0.5, 0.625, 0.25, 0.625, 0.25, 0.625, 0.5, 0.625, 0.25, 0.625, 0.25, 0.625, 0.5, 0.625, 0.25, 0.625, 0.25, 0.625, 0.0625, 0.625, 0.0, 0.625, 0.0625, 0.625, 0.0625, 0.625, 0.0, 0.625, 0.0, 0.625, 0.0625, 0.625, 0.0, 0.625, 0.0625, 0.625, 1.0, 0.625, 0.75, 0.625, 1.0, 0.625, 0.5, 0.625, 0.25, 0.625, 0.25, 0.625, 1.0, 0.625, 0.75, 0.625, 0.75, 0.625, 0.5, 0.625, 0.25, 0.625, 0.25, 0.625, 0.0625, 0.625, 0.0, 0.625, 0.0625, 0.625, 1.0, 0.625, 0.75, 0.625, 0.75, 0.625, 0.0625, 0.625, 0.0, 0.625, 0.0625, 0.625, 0.0625, 0.625, 0.0, 0.625, 0.0625, 0.625, 1.0, 0.625, 0.75, 0.625, 1.0, 0.625, 0.5, 0.625, 0.25, 0.625, 0.25, 0.625, 0.5, 0.625, 0.25, 0.625, 0.5, 0.625, 1.0, 0.625, 0.75, 0.625, 0.75, 0.625, 0.5, 0.625, 0.25, 0.625, 0.5, 0.625, 0.0625, 0.625, 0.0, 0.625, 0.0625, 0.625, 0.0625, 0.625, 0.0, 0.625, 0.0625, 0.625, 1.0, 0.625, 0.75, 0.625, 0.75, 0.625, 0.75, 0.875, 0.6875, 0.625, 0.6875, 0.625, 1.0, 0.625, 0.75, 0.625, 1.0, 0.625, 0.5, 0.625, 0.25, 0.625, 0.25, 0.625, 0.625, 0.875, 0.5, 0.625, 0.5, 0.625, 0.25, 0.625, 0.125, 0.625, 0.25, 0.625, 0.25, 0.625, 0.125, 0.625, 0.25, 0.625, 0.25, 0.625, 0.125, 0.625, 0.25, 0.625, 0.25, 0.625, 0.125, 0.625, 0.25, 0.625, 0.25, 0.625, 0.125, 0.625, 0.25, 0.625, 0.25, 0.625, 0.1482, 0.625, 0.25, 0.625, 0.25, 0.625, 0.125, 0.625, 0.25, 0.625, 0.25, 0.625, 0.1482, 0.625, 0.25, 0.625, 0.25, 0.625, 0.1533, 0.625, 0.25, 0.625, 0.25, 0.625, 0.145, 0.625, 0.25, 0.625, 0.25, 0.625, 0.1503, 0.625, 0.125, 0.625, 0.25, 0.625, 0.1533, 0.625, 0.1547, 0.125, 0.5, 0.375, 0.625, 0.375, 0.5, 0.5, 0.125, 0.625, 0.0625, 0.5, 0.0625, 0.5, 0.0625, 0.625, 0.0, 0.5, 0.0, 0.625, 0.625, 0.875, 0.6875, 0.875, 0.625, 0.625, 0.125, 0.625, 0.0625, 0.625, 0.125, 0.625, 0.125, 0.625, 0.0625, 0.625, 0.125, 0.625, 0.125, 0.625, 0.0625, 0.625, 0.125, 0.625, 0.125, 0.625, 0.0625, 0.625, 0.125, 0.625, 0.1482, 0.625, 0.0625, 0.625, 0.0625, 0.625, 0.125, 0.625, 0.0625, 0.625, 0.0625, 0.625, 0.1482, 0.625, 0.0625, 0.625, 0.0625, 0.625, 0.145, 0.625, 0.1533, 0.625, 0.145, 0.625, 0.1482, 0.625, 0.0625, 0.625, 0.145, 0.625, 0.1503, 0.625, 0.0625, 0.625, 0.125, 0.625, 0.1547, 0.625, 0.06303, 0.625, 0.06275, 0.125, 0.625, 0.375, 0.6875, 0.375, 0.625, 0.375, 0.0625, 0.5, 0.0, 0.375, 0.0, 0.5, 0.125, 0.375, 0.125, 0.375, 0.125, 0.375, 0.25, 0.5, 0.125, 0.375, 0.125, 0.375, 1.0, 0.5, 0.75, 0.375, 0.75, 0.4118, 0.08328, 0.4629, 0.08196, 0.4629, 0.08196, 0.375, 0.0625, 0.5, 0.0625, 0.5, 0.0625, 0.125, 0.625, 0.125, 0.6875, 0.125, 0.6875, 0.5, 0.0625, 0.5, 0.125, 0.5, 0.125, 0.375, 0.125, 0.4636, 0.1053, 0.4112, 0.104, 0.4118, 0.08328, 0.375, 0.125, 0.4112, 0.104, 0.5, 0.0625, 0.4118, 0.08328, 0.4629, 0.08196, 0.4636, 0.1053, 0.5, 0.0625, 0.4629, 0.08196, 0.4629, 0.08196, 0.4636, 0.1053, 0.4636, 0.1053, 0.4636, 0.1053, 0.4112, 0.104, 0.4112, 0.104, 0.4629, 0.08196, 0.4636, 0.1053, 0.4629, 0.08196, 0.4112, 0.104, 0.4118, 0.08328, 0.4118, 0.08328, 0.4118, 0.08328, 0.4629, 0.08196, 0.4629, 0.08196, 0.4112, 0.104, 0.4118, 0.08328, 0.4112, 0.104, 0.4118, 0.08328, 0.4629, 0.08196, 0.4629, 0.08196, 0.4636, 0.1053, 0.4112, 0.104, 0.4636, 0.1053, 0.4287, 0.1044, 0.4112, 0.104, 0.4112, 0.104, 0.4636, 0.1053, 0.4112, 0.104, 0.4636, 0.1053, 0.4629, 0.08196, 0.4636, 0.1053, 0.4636, 0.1053, 0.4112, 0.104, 0.4118, 0.08328, 0.4112, 0.104, 0.4629, 0.08196, 0.4636, 0.1053, 0.4636, 0.1053, 0.4112, 0.104, 0.4118, 0.08328, 0.4112, 0.104, 0.4459, 0.0824, 0.4629, 0.08196, 0.4629, 0.08196, 0.4112, 0.104, 0.4118, 0.08328, 0.4118, 0.08328, 0.625, 0.145, 0.625, 0.0625, 0.625, 0.1546, 0.625, 0.0625, 0.625, 0.145, 0.625, 0.0625, 0.625, 0.1533, 0.625, 0.06303, 0.625, 0.1533, 0.625, 0.06303, 0.625, 0.0625, 0.625, 0.0625, 0.625, 0.1503, 0.625, 0.06275, 0.625, 0.0625, 0.625, 0.25, 0.625, 0.1547, 0.625, 0.1503, 0.625, 0.5, 0.625, 0.25, 0.625, 0.25, 0.625, 1.0, 0.625, 0.75, 0.625, 0.75, 0.625, 0.0625, 0.625, 0.0, 0.625, 0.0, 0.625, 0.1546, 0.625, 0.1533, 0.625, 0.1546, 0.625, 0.1546, 0.625, 0.1533, 0.625, 0.1546, 0.625, 0.0625, 0.625, 0.1546, 0.625, 0.1546, 0.625, 0.06303, 0.625, 0.0625, 0.625, 0.06303, 0.625, 0.06303, 0.625, 0.0625, 0.625, 0.06303, 0.625, 0.1533, 0.625, 0.06303, 0.625, 0.1533, 0.625, 0.06303, 0.625, 0.0625, 0.625, 0.06303, 0.625, 0.0625, 0.625, 0.1546, 0.625, 0.1546, 0.625, 0.1546, 0.625, 0.1533, 0.625, 0.1546, 0.625, 0.0625, 0.625, 0.1546, 0.625, 0.1546, 0.625, 0.1546, 0.625, 0.1533, 0.625, 0.1546, 0.625, 0.1533, 0.625, 0.06303, 0.625, 0.06303, 0.625, 0.1533, 0.625, 0.06303, 0.625, 0.06303, 0.625, 0.1533, 0.625, 0.06303, 0.625, 0.06303, 0.625, 0.06303, 0.625, 0.0625, 0.625, 0.06303, 0.625, 0.0625, 0.625, 0.1546, 0.625, 0.0625, 0.625, 0.1533, 0.625, 0.0625, 0.625, 0.06303, 0.625, 0.06303, 0.625, 0.0625, 0.625, 0.06303, 0.625, 0.0625, 0.625, 0.1546, 0.625, 0.0625, 0.625, 0.1546, 0.625, 0.1533, 0.625, 0.1546, 0.375, 0.25, 0.5, 0.25, 0.5, 0.25, 0.375, 0.25, 0.5, 0.25, 0.5, 0.25, 0.375, 0.5, 0.125, 0.5, 0.125, 0.5, 0.5, 0.25, 0.5, 0.5, 0.5, 0.25, 0.375, 0.25, 0.5, 0.5, 0.5, 0.25, 0.375, 0.5, 0.125, 0.5, 0.125, 0.5, 0.5, 0.25, 0.5, 0.5, 0.5, 0.25, 0.625, 0.125, 0.625, 0.0625, 0.625, 0.125, 0.4636, 0.1053, 0.4461, 0.1048, 0.4636, 0.1053, 0.4461, 0.1048, 0.4459, 0.0824, 0.4459, 0.0824, 0.4629, 0.08196, 0.4636, 0.1053, 0.4636, 0.1053, 0.4461, 0.1048, 0.4629, 0.08196, 0.4459, 0.0824, 0.4461, 0.1048, 0.4459, 0.0824, 0.4459, 0.0824, 0.4636, 0.1053, 0.4461, 0.1048, 0.4636, 0.1053, 0.4461, 0.1048, 0.4287, 0.1044, 0.4461, 0.1048, 0.4459, 0.0824, 0.4629, 0.08196, 0.4459, 0.0824, 0.4459, 0.0824, 0.4629, 0.08196, 0.4459, 0.0824, 0.4629, 0.08196, 0.4636, 0.1053, 0.4629, 0.08196, 0.4459, 0.0824, 0.4461, 0.1048, 0.4459, 0.0824, 0.4459, 0.0824, 0.4461, 0.1048, 0.4461, 0.1048, 0.4287, 0.1044, 0.4289, 0.08284, 0.4289, 0.08284, 0.4289, 0.08284, 0.4459, 0.0824, 0.4289, 0.08284, 0.4287, 0.1044, 0.4459, 0.0824, 0.4289, 0.08284, 0.4289, 0.08284, 0.4459, 0.0824, 0.4289, 0.08284, 0.4287, 0.1044, 0.4289, 0.08284, 0.4289, 0.08284, 0.4461, 0.1048, 0.4287, 0.1044, 0.4461, 0.1048, 0.4289, 0.08284, 0.4287, 0.1044, 0.4289, 0.08284, 0.4118, 0.08328, 0.4289, 0.08284, 0.4289, 0.08284, 0.4287, 0.1044, 0.4112, 0.104, 0.4112, 0.104, 0.4289, 0.08284, 0.4287, 0.1044, 0.4289, 0.08284, 0.4287, 0.1044, 0.4118, 0.08328, 0.4112, 0.104, 0.4118, 0.08328, 0.4289, 0.08284, 0.4289, 0.08284, 0.4112, 0.104, 0.4118, 0.08328, 0.4118, 0.08328, 0.4287, 0.1044, 0.4112, 0.104, 0.4112, 0.104, 0.625, 0.5, 0.625, 0.25, 0.625, 0.25, 0.625, 0.75, 0.625, 1.0, 0.5, 1.0, 0.5, 0.125, 0.625, 0.125, 0.625, 0.25, 0.125, 0.6875, 0.375, 0.6875, 0.375, 0.75, 0.625, 0.6875, 0.625, 0.75, 0.5, 0.75, 0.625, 0.25, 0.625, 0.5, 0.5, 0.5, 0.625, 0.06275, 0.625, 0.0, 0.625, 0.0, 0.625, 1.0, 0.625, 0.75, 0.625, 0.75, 0.625, 0.0625, 0.625, 0.0, 0.625, 0.0, 0.625, 0.5, 0.625, 0.5, 0.625, 0.625, 0.625, 0.5, 0.625, 0.25, 0.625, 0.25, 0.625, 0.75, 0.625, 0.75, 0.625, 1.0, 0.625, 0.5, 0.625, 0.25, 0.625, 0.25, 0.625, 0.5, 0.625, 0.5, 0.625, 0.625, 0.625, 0.0625, 0.625, 0.0, 0.625, 0.0, 0.625, 0.625, 0.625, 0.5, 0.625, 0.5, 0.625, 0.06303, 0.625, 0.0, 0.625, 0.0, 0.625, 0.75, 0.625, 0.75, 0.625, 1.0, 0.625, 0.75, 0.625, 0.75, 0.625, 1.0, 0.625, 0.75, 0.625, 0.75, 0.625, 1.0, 0.625, 0.5, 0.625, 0.25, 0.625, 0.25, 0.625, 0.625, 0.625, 0.5, 0.625, 0.5, 0.625, 0.5, 0.625, 0.25, 0.625, 0.25, 0.625, 0.5, 0.625, 0.25, 0.625, 0.25, 0.625, 0.625, 0.625, 0.5, 0.625, 0.5, 0.625, 0.0, 0.625, 0.0, 0.625, 0.0625, 0.625, 0.0625, 0.625, 0.0, 0.625, 0.0, 0.625, 0.5, 0.625, 0.5, 0.625, 0.625, 0.625, 0.0, 0.625, 0.0, 0.625, 0.0625, 0.625, 0.75, 0.625, 0.75, 0.625, 1.0, 0.625, 0.5, 0.625, 0.25, 0.625, 0.25, 0.625, 1.0, 0.625, 0.75, 0.625, 0.75, 0.625, 0.5, 0.625, 0.25, 0.625, 0.25, 0.625, 0.5, 0.625, 0.5, 0.625, 0.625, 0.625, 0.625, 0.625, 0.5, 0.625, 0.5, 0.625, 0.625, 0.625, 0.5, 0.625, 0.5, 0.625, 0.0, 0.625, 0.0, 0.625, 0.0625, 0.625, 1.0, 0.625, 0.75, 0.625, 0.75, 0.625, 0.0, 0.625, 0.0, 0.625, 0.0625, 0.625, 0.0, 0.625, 0.0, 0.625, 0.0625, 0.625, 0.75, 0.625, 0.75, 0.625, 1.0, 0.625, 0.5, 0.625, 0.25, 0.625, 0.25, 0.625, 0.25, 0.625, 0.25, 0.625, 0.5, 0.625, 1.0, 0.625, 0.75, 0.625, 0.75, 0.625, 0.25, 0.625, 0.25, 0.625, 0.5, 0.625, 0.625, 0.625, 0.5, 0.625, 0.5, 0.625, 0.0, 0.625, 0.0, 0.625, 0.0625, 0.625, 0.625, 0.625, 0.5, 0.625, 0.5, 0.625, 0.0, 0.625, 0.0, 0.625, 0.0625, 0.625, 1.0, 0.625, 0.75, 0.625, 0.75, 0.875, 0.6875, 0.875, 0.75, 0.625, 0.75, 0.625, 0.75, 0.625, 0.75, 0.625, 1.0, 0.625, 0.5, 0.625, 0.25, 0.625, 0.25, 0.625, 0.625, 0.625, 0.5, 0.625, 0.5, 0.625, 0.6875, 0.625, 0.625, 0.625, 0.625, 0.875, 0.5, 0.875, 0.625, 0.625, 0.625, 0.625, 0.125, 0.625, 0.125, 0.625, 0.25, 0.625, 0.6875, 0.625, 0.625, 0.625, 0.625, 0.625, 0.125, 0.625, 0.125, 0.625, 0.25, 0.625, 0.6875, 0.625, 0.625, 0.625, 0.625, 0.625, 0.125, 0.625, 0.125, 0.625, 0.25, 0.625, 0.125, 0.625, 0.125, 0.625, 0.25, 0.625, 0.125, 0.625, 0.125, 0.625, 0.25, 0.625, 0.6875, 0.625, 0.625, 0.625, 0.625, 0.625, 0.6875, 0.625, 0.625, 0.625, 0.625, 0.625, 0.625, 0.625, 0.625, 0.625, 0.6875, 0.625, 0.1482, 0.625, 0.125, 0.625, 0.25, 0.625, 0.625, 0.625, 0.625, 0.625, 0.6875, 0.625, 0.125, 0.625, 0.125, 0.625, 0.25, 0.625, 0.1482, 0.625, 0.1482, 0.625, 0.25, 0.625, 0.625, 0.625, 0.625, 0.625, 0.6875, 0.625, 0.625, 0.625, 0.625, 0.625, 0.6875, 0.625, 0.1533, 0.625, 0.145, 0.625, 0.25, 0.625, 0.625, 0.625, 0.625, 0.625, 0.6875, 0.625, 0.145, 0.625, 0.1482, 0.625, 0.25, 0.625, 0.625, 0.625, 0.625, 0.625, 0.6875, 0.625, 0.625, 0.625, 0.625, 0.625, 0.6875, 0.625, 0.25, 0.625, 0.125, 0.625, 0.1503, 0.625, 0.25, 0.625, 0.1547, 0.625, 0.1533, 0.5, 0.5, 0.625, 0.5, 0.625, 0.625, 0.125, 0.5, 0.375, 0.5, 0.375, 0.625, 0.625, 0.0625, 0.625, 0.125, 0.5, 0.125, 0.625, 0.0, 0.625, 0.0625, 0.5, 0.0625, 0.625, 0.6875, 0.625, 0.6875, 0.625, 0.75, 0.625, 0.6875, 0.625, 0.6875, 0.625, 0.75, 0.625, 0.6875, 0.625, 0.6875, 0.625, 0.75, 0.625, 0.6875, 0.625, 0.6875, 0.625, 0.75, 0.625, 0.6875, 0.625, 0.6875, 0.625, 0.75, 0.625, 0.6875, 0.625, 0.6875, 0.625, 0.75, 0.625, 0.6875, 0.625, 0.6875, 0.625, 0.75, 0.625, 0.6875, 0.625, 0.6875, 0.625, 0.75, 0.625, 0.75, 0.625, 0.6875, 0.625, 0.6875, 0.625, 0.6875, 0.625, 0.6875, 0.625, 0.75, 0.625, 0.6875, 0.625, 0.6875, 0.625, 0.75, 0.625, 0.6875, 0.625, 0.6875, 0.625, 0.75, 0.625, 0.625, 0.875, 0.625, 0.875, 0.6875, 0.625, 0.0625, 0.625, 0.0625, 0.625, 0.125, 0.625, 0.0625, 0.625, 0.0625, 0.625, 0.125, 0.625, 0.0625, 0.625, 0.0625, 0.625, 0.125, 0.625, 0.0625, 0.625, 0.0625, 0.625, 0.125, 0.625, 0.1482, 0.625, 0.0625, 0.625, 0.0625, 0.625, 0.125, 0.625, 0.0625, 0.625, 0.0625, 0.625, 0.1482, 0.625, 0.0625, 0.625, 0.0625, 0.625, 0.1533, 0.625, 0.1546, 0.625, 0.145, 0.625, 0.0625, 0.625, 0.0625, 0.625, 0.1482, 0.625, 0.0625, 0.625, 0.0625, 0.625, 0.1503, 0.625, 0.1547, 0.625, 0.06275, 0.625, 0.06303, 0.625, 0.625, 0.625, 0.6875, 0.5, 0.6875, 0.125, 0.625, 0.375, 0.625, 0.375, 0.6875, 0.375, 0.625, 0.5, 0.625, 0.5, 0.6875, 0.5, 0.0, 0.5, 0.0625, 0.375, 0.0625, 0.5, 0.125, 0.375, 0.125, 0.375, 0.125, 0.375, 0.5, 0.5, 0.5, 0.5, 0.625, 0.375, 0.5, 0.375, 0.5, 0.5, 0.5, 0.5, 0.6875, 0.5, 0.75, 0.375, 0.75, 0.5, 0.125, 0.5, 0.25, 0.375, 0.25, 0.5, 0.75, 0.5, 1.0, 0.375, 1.0, 0.4118, 0.08328, 0.4629, 0.08196, 0.4629, 0.08196, 0.375, 0.0625, 0.5, 0.0625, 0.5, 0.0625, 0.125, 0.625, 0.125, 0.6875, 0.125, 0.6875, 0.5, 0.0625, 0.5, 0.125, 0.5, 0.125, 0.4636, 0.1053, 0.5, 0.125, 0.375, 0.125, 0.4118, 0.08328, 0.4112, 0.104, 0.375, 0.125, 0.4118, 0.08328, 0.375, 0.0625, 0.5, 0.0625, 0.4636, 0.1053, 0.4629, 0.08196, 0.5, 0.0625, 0.4629, 0.08196, 0.4636, 0.1053, 0.4636, 0.1053, 0.4636, 0.1053, 0.4112, 0.104, 0.4112, 0.104, 0.4636, 0.1053, 0.4636, 0.1053, 0.4629, 0.08196, 0.4112, 0.104, 0.4118, 0.08328, 0.4118, 0.08328, 0.4118, 0.08328, 0.4629, 0.08196, 0.4629, 0.08196, 0.4118, 0.08328, 0.4118, 0.08328, 0.4112, 0.104, 0.4118, 0.08328, 0.4629, 0.08196, 0.4629, 0.08196, 0.4112, 0.104, 0.4112, 0.104, 0.4636, 0.1053, 0.4636, 0.1053, 0.4636, 0.1053, 0.4461, 0.1048, 0.4636, 0.1053, 0.4112, 0.104, 0.4461, 0.1048, 0.4461, 0.1048, 0.4112, 0.104, 0.4287, 0.1044, 0.4112, 0.104, 0.4112, 0.104, 0.4636, 0.1053, 0.4629, 0.08196, 0.4636, 0.1053, 0.4636, 0.1053, 0.4118, 0.08328, 0.4118, 0.08328, 0.4112, 0.104, 0.4629, 0.08196, 0.4636, 0.1053, 0.4636, 0.1053, 0.4118, 0.08328, 0.4118, 0.08328, 0.4112, 0.104, 0.4118, 0.08328, 0.4118, 0.08328, 0.4289, 0.08284, 0.4118, 0.08328, 0.4629, 0.08196, 0.4459, 0.0824, 0.4629, 0.08196, 0.4629, 0.08196, 0.4459, 0.0824, 0.4112, 0.104, 0.4118, 0.08328, 0.4118, 0.08328, 0.625, 0.0625, 0.625, 0.0625, 0.625, 0.145, 0.625, 0.145, 0.625, 0.145, 0.625, 0.0625, 0.625, 0.06303, 0.625, 0.06303, 0.625, 0.1533, 0.625, 0.06303, 0.625, 0.0625, 0.625, 0.0625, 0.625, 0.1503, 0.625, 0.0625, 0.625, 0.06275, 0.625, 0.6875, 0.625, 0.6875, 0.625, 0.75, 0.625, 0.25, 0.625, 0.1503, 0.625, 0.1547, 0.625, 0.625, 0.625, 0.625, 0.625, 0.6875, 0.625, 0.5, 0.625, 0.5, 0.625, 0.625, 0.625, 0.5, 0.625, 0.25, 0.625, 0.25, 0.625, 1.0, 0.625, 0.75, 0.625, 0.75, 0.625, 0.0625, 0.625, 0.0, 0.625, 0.0, 0.625, 0.1533, 0.625, 0.1533, 0.625, 0.1546, 0.625, 0.1533, 0.625, 0.1533, 0.625, 0.1546, 0.625, 0.0625, 0.625, 0.1546, 0.625, 0.1546, 0.625, 0.0625, 0.625, 0.0625, 0.625, 0.06303, 0.625, 0.0625, 0.625, 0.0625, 0.625, 0.06303, 0.625, 0.06303, 0.625, 0.06303, 0.625, 0.1533, 0.625, 0.0625, 0.625, 0.0625, 0.625, 0.06303, 0.625, 0.0625, 0.625, 0.1546, 0.625, 0.1546, 0.625, 0.1533, 0.625, 0.1533, 0.625, 0.1546, 0.625, 0.0625, 0.625, 0.1546, 0.625, 0.1546, 0.625, 0.1533, 0.625, 0.1533, 0.625, 0.1546, 0.625, 0.1533, 0.625, 0.06303, 0.625, 0.06303, 0.625, 0.1533, 0.625, 0.06303, 0.625, 0.06303, 0.625, 0.1533, 0.625, 0.06303, 0.625, 0.06303, 0.625, 0.0625, 0.625, 0.0625, 0.625, 0.06303, 0.625, 0.1546, 0.625, 0.1546, 0.625, 0.0625, 0.625, 0.1533, 0.625, 0.06303, 0.625, 0.0625, 0.625, 0.0625, 0.625, 0.0625, 0.625, 0.06303, 0.625, 0.1546, 0.625, 0.1546, 0.625, 0.0625, 0.625, 0.1533, 0.625, 0.1533, 0.625, 0.1546, 0.375, 0.25, 0.5, 0.25, 0.5, 0.25, 0.375, 0.25, 0.5, 0.25, 0.5, 0.25, 0.375, 0.5, 0.125, 0.5, 0.125, 0.5, 0.5, 0.5, 0.5, 0.5, 0.5, 0.25, 0.375, 0.25, 0.5, 0.25, 0.5, 0.5, 0.375, 0.5, 0.125, 0.5, 0.125, 0.5, 0.5, 0.5, 0.5, 0.5, 0.5, 0.25, 0.5, 0.5, 0.375, 0.5, 0.375, 0.5, 0.625, 0.0625, 0.625, 0.0625, 0.625, 0.125, 0.4461, 0.1048, 0.4461, 0.1048, 0.4636, 0.1053, 0.4461, 0.1048, 0.4459, 0.0824, 0.4459, 0.0824, 0.4629, 0.08196, 0.4636, 0.1053, 0.4636, 0.1053, 0.4461, 0.1048, 0.4459, 0.0824, 0.4629, 0.08196, 0.4461, 0.1048, 0.4459, 0.0824, 0.4459, 0.0824, 0.4461, 0.1048, 0.4461, 0.1048, 0.4636, 0.1053, 0.4287, 0.1044, 0.4287, 0.1044, 0.4461, 0.1048, 0.4629, 0.08196, 0.4629, 0.08196, 0.4459, 0.0824, 0.4629, 0.08196, 0.4629, 0.08196, 0.4459, 0.0824, 0.4636, 0.1053, 0.4636, 0.1053, 0.4629, 0.08196, 0.4461, 0.1048, 0.4461, 0.1048, 0.4459, 0.0824, 0.4459, 0.0824, 0.4461, 0.1048, 0.4461, 0.1048, 0.4287, 0.1044, 0.4289, 0.08284, 0.4289, 0.08284, 0.4459, 0.0824, 0.4459, 0.0824, 0.4289, 0.08284, 0.4287, 0.1044, 0.4289, 0.08284, 0.4459, 0.0824, 0.4459, 0.0824, 0.4459, 0.0824, 0.4289, 0.08284, 0.4287, 0.1044, 0.4289, 0.08284, 0.4289, 0.08284, 0.4287, 0.1044, 0.4287, 0.1044, 0.4461, 0.1048, 0.4287, 0.1044, 0.4287, 0.1044, 0.4289, 0.08284, 0.4118, 0.08328, 0.4289, 0.08284, 0.4289, 0.08284, 0.4287, 0.1044, 0.4112, 0.104, 0.4112, 0.104, 0.4287, 0.1044, 0.4287, 0.1044, 0.4289, 0.08284, 0.4118, 0.08328, 0.4289, 0.08284, 0.4287, 0.1044, 0.4118, 0.08328, 0.4289, 0.08284, 0.4289, 0.08284, 0.4112, 0.104, 0.4118, 0.08328, 0.4118, 0.08328, 0.4287, 0.1044, 0.4112, 0.104, 0.4112, 0.104, 0.625, 0.5, 0.625, 0.5, 0.625, 0.25, 0.5, 1.0, 0.625, 1.0, 0.625, 0.75, 0.5, 0.125, 0.5, 0.25, 0.625, 0.25, 0.125, 0.6875, 0.125, 0.75, 0.375, 0.75, 0.5, 0.5, 0.625, 0.5, 0.625, 0.25, 0.625, 0.06275, 0.625, 0.06303, 0.625, 0.0, 0.625, 1.0, 0.625, 1.0, 0.625, 0.75, 0.625, 0.0625, 0.625, 0.0625, 0.625, 0.0, 0.625, 0.5, 0.625, 0.5, 0.625, 0.25, 0.625, 1.0, 0.625, 0.75, 0.625, 0.75, 0.625, 0.5, 0.625, 0.5, 0.625, 0.25, 0.625, 0.0625, 0.625, 0.0625, 0.625, 0.0, 0.625, 0.06303, 0.625, 0.0625, 0.625, 0.0, 0.625, 1.0, 0.625, 0.75, 0.625, 0.75, 0.625, 1.0, 0.625, 0.75, 0.625, 0.75, 0.625, 1.0, 0.625, 0.75, 0.625, 0.75, 0.625, 0.5, 0.625, 0.5, 0.625, 0.25, 0.625, 0.5, 0.625, 0.5, 0.625, 0.25, 0.625, 0.5, 0.625, 0.5, 0.625, 0.25, 0.625, 0.0625, 0.625, 0.0, 0.625, 0.0, 0.625, 0.0625, 0.625, 0.0625, 0.625, 0.0, 0.625, 0.0625, 0.625, 0.0, 0.625, 0.0, 0.625, 1.0, 0.625, 0.75, 0.625, 0.75, 0.625, 0.5, 0.625, 0.5, 0.625, 0.25, 0.625, 1.0, 0.625, 1.0, 0.625, 0.75, 0.625, 0.5, 0.625, 0.5, 0.625, 0.25, 0.625, 0.0625, 0.625, 0.0, 0.625, 0.0, 0.625, 1.0, 0.625, 1.0, 0.625, 0.75, 0.625, 0.0625, 0.625, 0.0, 0.625, 0.0, 0.625, 0.0625, 0.625, 0.0, 0.625, 0.0, 0.625, 1.0, 0.625, 0.75, 0.625, 0.75, 0.625, 0.5, 0.625, 0.5, 0.625, 0.25, 0.625, 0.5, 0.625, 0.25, 0.625, 0.25, 0.625, 1.0, 0.625, 1.0, 0.625, 0.75, 0.625, 0.5, 0.625, 0.25, 0.625, 0.25, 0.625, 0.0625, 0.625, 0.0, 0.625, 0.0, 0.625, 0.0625, 0.625, 0.0, 0.625, 0.0, 0.625, 1.0, 0.625, 1.0, 0.625, 0.75, 0.625, 0.75, 0.875, 0.75, 0.875, 0.6875, 0.625, 1.0, 0.625, 0.75, 0.625, 0.75, 0.625, 0.5, 0.625, 0.5, 0.625, 0.25, 0.625, 0.625, 0.875, 0.625, 0.875, 0.5, 0.625, 0.25, 0.625, 0.125, 0.625, 0.125, 0.625, 0.25, 0.625, 0.125, 0.625, 0.125, 0.625, 0.25, 0.625, 0.125, 0.625, 0.125, 0.625, 0.25, 0.625, 0.125, 0.625, 0.125, 0.625, 0.25, 0.625, 0.125, 0.625, 0.125, 0.625, 0.25, 0.625, 0.125, 0.625, 0.1482, 0.625, 0.25, 0.625, 0.125, 0.625, 0.125, 0.625, 0.25, 0.625, 0.1482, 0.625, 0.1482, 0.625, 0.25, 0.625, 0.145, 0.625, 0.1533, 0.625, 0.25, 0.625, 0.1482, 0.625, 0.145, 0.625, 0.25, 0.625, 0.25, 0.625, 0.1503, 0.625, 0.25, 0.625, 0.25, 0.625, 0.1533, 0.125, 0.5, 0.125, 0.625, 0.375, 0.625, 0.5, 0.125, 0.625, 0.125, 0.625, 0.0625, 0.5, 0.0625, 0.625, 0.0625, 0.625, 0.0, 0.625, 0.625, 0.625, 0.6875, 0.875, 0.6875, 0.625, 0.125, 0.625, 0.0625, 0.625, 0.0625, 0.625, 0.125, 0.625, 0.0625, 0.625, 0.0625, 0.625, 0.125, 0.625, 0.0625, 0.625, 0.0625, 0.625, 0.125, 0.625, 0.0625, 0.625, 0.0625, 0.625, 0.1482, 0.625, 0.125, 0.625, 0.0625, 0.625, 0.125, 0.625, 0.125, 0.625, 0.0625, 0.625, 0.1482, 0.625, 0.1482, 0.625, 0.0625, 0.625, 0.145, 0.625, 0.1546, 0.625, 0.1533, 0.625, 0.1482, 0.625, 0.0625, 0.625, 0.0625, 0.625, 0.1503, 0.625, 0.0625, 0.625, 0.0625, 0.625, 0.1547, 0.625, 0.1533, 0.625, 0.06303, 0.125, 0.625, 0.125, 0.6875, 0.375, 0.6875, 0.375, 0.0625, 0.5, 0.0625, 0.5, 0.0, 0.5, 0.125, 0.5, 0.125, 0.375, 0.125, 0.375, 0.25, 0.5, 0.25, 0.5, 0.125, 0.375, 1.0, 0.5, 1.0, 0.5, 0.75, 0.4118, 0.08328, 0.4118, 0.08328, 0.4629, 0.08196, 0.375, 0.0625, 0.375, 0.0625, 0.5, 0.0625, 0.125, 0.625, 0.125, 0.625, 0.125, 0.6875, 0.5, 0.0625, 0.5, 0.0625, 0.5, 0.125, 0.375, 0.125, 0.5, 0.125, 0.4636, 0.1053, 0.4118, 0.08328, 0.375, 0.0625, 0.375, 0.125, 0.5, 0.0625, 0.375, 0.0625, 0.4118, 0.08328, 0.4636, 0.1053, 0.5, 0.125, 0.5, 0.0625, 0.4629, 0.08196, 0.4629, 0.08196, 0.4636, 0.1053, 0.4636, 0.1053, 0.4636, 0.1053, 0.4112, 0.104, 0.4629, 0.08196, 0.4636, 0.1053, 0.4636, 0.1053, 0.4112, 0.104, 0.4112, 0.104, 0.4118, 0.08328, 0.4118, 0.08328, 0.4118, 0.08328, 0.4629, 0.08196, 0.4112, 0.104, 0.4118, 0.08328, 0.4118, 0.08328, 0.4118, 0.08328, 0.4118, 0.08328, 0.4629, 0.08196, 0.4636, 0.1053, 0.4112, 0.104, 0.4112, 0.104, 0.4112, 0.104, 0.4636, 0.1053, 0.4461, 0.1048, 0.4636, 0.1053, 0.4636, 0.1053, 0.4461, 0.1048, 0.4112, 0.104, 0.4461, 0.1048, 0.4287, 0.1044, 0.4636, 0.1053, 0.4112, 0.104, 0.4112, 0.104, 0.4629, 0.08196, 0.4629, 0.08196, 0.4636, 0.1053, 0.4112, 0.104, 0.4118, 0.08328, 0.4118, 0.08328, 0.4629, 0.08196, 0.4629, 0.08196, 0.4636, 0.1053, 0.4112, 0.104, 0.4118, 0.08328, 0.4118, 0.08328, 0.4629, 0.08196, 0.4118, 0.08328, 0.4459, 0.0824, 0.4118, 0.08328, 0.4118, 0.08328, 0.4289, 0.08284, 0.4459, 0.0824, 0.4118, 0.08328, 0.4289, 0.08284, 0.4112, 0.104, 0.4112, 0.104, 0.4118, 0.08328, 0.625, 0.145, 0.625, 0.0625, 0.625, 0.0625, 0.625, 0.0625, 0.625, 0.145, 0.625, 0.145, 0.625, 0.1533, 0.625, 0.06303, 0.625, 0.06303, 0.625, 0.06303, 0.625, 0.0625, 0.625, 0.0625, 0.625, 0.1503, 0.625, 0.1547, 0.625, 0.06275, 0.625, 0.25, 0.625, 0.25, 0.625, 0.1547, 0.625, 0.5, 0.625, 0.5, 0.625, 0.25, 0.625, 1.0, 0.625, 1.0, 0.625, 0.75, 0.625, 0.0625, 0.625, 0.06275, 0.625, 0.0, 0.625, 0.1546, 0.625, 0.1533, 0.625, 0.1533, 0.625, 0.1546, 0.625, 0.1533, 0.625, 0.1533, 0.625, 0.0625, 0.625, 0.0625, 0.625, 0.1546, 0.625, 0.06303, 0.625, 0.0625, 0.625, 0.0625, 0.625, 0.06303, 0.625, 0.0625, 0.625, 0.0625, 0.625, 0.1533, 0.625, 0.06303, 0.625, 0.06303, 0.625, 0.06303, 0.625, 0.0625, 0.625, 0.0625, 0.625, 0.0625, 0.625, 0.0625, 0.625, 0.1546, 0.625, 0.1546, 0.625, 0.1533, 0.625, 0.1533, 0.625, 0.0625, 0.625, 0.0625, 0.625, 0.1546, 0.625, 0.1546, 0.625, 0.1533, 0.625, 0.1533, 0.625, 0.1533, 0.625, 0.1533, 0.625, 0.06303, 0.625, 0.1533, 0.625, 0.1533, 0.625, 0.06303, 0.625, 0.1533, 0.625, 0.1533, 0.625, 0.06303, 0.625, 0.06303, 0.625, 0.0625, 0.625, 0.0625, 0.625, 0.0625, 0.625, 0.1546, 0.625, 0.1546, 0.625, 0.1533, 0.625, 0.1546, 0.625, 0.0625, 0.625, 0.06303, 0.625, 0.0625, 0.625, 0.0625, 0.625, 0.0625, 0.625, 0.1546, 0.625, 0.1546, 0.625, 0.1546, 0.625, 0.1533, 0.625, 0.1533, 0.375, 0.25, 0.375, 0.25, 0.5, 0.25, 0.375, 0.25, 0.375, 0.25, 0.5, 0.25, 0.375, 0.5, 0.375, 0.5, 0.125, 0.5, 0.5, 0.25, 0.5, 0.5, 0.5, 0.5, 0.375, 0.25, 0.375, 0.5, 0.5, 0.5, 0.375, 0.5, 0.375, 0.5, 0.125, 0.5, 0.5, 0.25, 0.5, 0.5, 0.5, 0.5, 0.625, 0.125, 0.625, 0.0625, 0.625, 0.0625, 0.4636, 0.1053, 0.4461, 0.1048, 0.4461, 0.1048, 0.4461, 0.1048, 0.4461, 0.1048, 0.4459, 0.0824, 0.4629, 0.08196, 0.4629, 0.08196, 0.4636, 0.1053, 0.4461, 0.1048, 0.4636, 0.1053, 0.4629, 0.08196, 0.4461, 0.1048, 0.4461, 0.1048, 0.4459, 0.0824, 0.4636, 0.1053, 0.4461, 0.1048, 0.4461, 0.1048, 0.4461, 0.1048, 0.4287, 0.1044, 0.4287, 0.1044, 0.4459, 0.0824, 0.4629, 0.08196, 0.4629, 0.08196, 0.4459, 0.0824, 0.4629, 0.08196, 0.4629, 0.08196, 0.4629, 0.08196, 0.4636, 0.1053, 0.4636, 0.1053, 0.4459, 0.0824, 0.4461, 0.1048, 0.4461, 0.1048, 0.4459, 0.0824, 0.4459, 0.0824, 0.4461, 0.1048, 0.4287, 0.1044, 0.4287, 0.1044, 0.4289, 0.08284, 0.4289, 0.08284, 0.4459, 0.0824, 0.4459, 0.0824, 0.4287, 0.1044, 0.4461, 0.1048, 0.4459, 0.0824, 0.4289, 0.08284, 0.4459, 0.0824, 0.4459, 0.0824, 0.4287, 0.1044, 0.4287, 0.1044, 0.4289, 0.08284, 0.4461, 0.1048, 0.4287, 0.1044, 0.4287, 0.1044, 0.4289, 0.08284, 0.4287, 0.1044, 0.4287, 0.1044, 0.4118, 0.08328, 0.4118, 0.08328, 0.4289, 0.08284, 0.4287, 0.1044, 0.4287, 0.1044, 0.4112, 0.104, 0.4289, 0.08284, 0.4287, 0.1044, 0.4287, 0.1044, 0.4287, 0.1044, 0.4289, 0.08284, 0.4118, 0.08328, 0.4118, 0.08328, 0.4118, 0.08328, 0.4289, 0.08284, 0.4112, 0.104, 0.4112, 0.104, 0.4118, 0.08328, 0.4287, 0.1044, 0.4287, 0.1044, 0.4112, 0.104])
me_cube_002.materials.append(mat_black)
me_cube_002.materials.append(mat_white)
me_cube_002.materials.append(mat_salmon)
me_cube_002.use_remesh_preserve_volume = False
me_cube_002.use_remesh_preserve_attributes = False
me_cube_002.use_mirror_vertex_groups = False
me_cube_002.update()
me_plane = bpy.data.meshes.new('Plane')
me_plane.from_pydata([(-1.0, -1.0, 0.0), (1.0, -1.0, 0.0), (-1.0, 1.0, 0.0), (1.0, 1.0, 0.0)], [], [(0, 1, 3, 2)])
_uv = me_plane.uv_layers.new(name='UVMap')
_uv.uv.foreach_set('vector', [0.0, 0.0, 1.0, 0.0, 1.0, 1.0, 0.0, 1.0])
me_plane.materials.append(mat_material)
me_plane.use_remesh_fix_poles = True
me_plane.use_remesh_preserve_attributes = False
me_plane.update()

# ---- objects
ob_light = bpy.data.objects.new('Light', light_light)
ob_camera = bpy.data.objects.new('Camera', cam_camera)
ob_penguin = bpy.data.objects.new('penguin', me_cube_002)
ob_ground = bpy.data.objects.new('ground', me_plane)

# ---- transforms, parenting, visibility, modifiers, constraints
ob_light.location = (2.121, -0.273, 4.414)
ob_light.rotation_euler = (0.6503, 0.05522, 1.866)
ob_light.lock_rotations_4d = False
ob_light.empty_display_type = 'ARROWS'
ob_light.color = (0.0, 0.0, 0.0, 0.0)
ob_light.lineart.crease_threshold = 0.0
ob_camera.location = (5.714, -5.419, 1.728)
ob_camera.rotation_euler = (1.505, -1.995e-05, 1.048)
ob_camera.lock_rotations_4d = False
ob_camera.empty_display_type = 'ARROWS'
ob_camera.color = (0.0, 0.0, 0.0, 0.0)
ob_camera.display_type = 'WIRE'
ob_camera.lineart.crease_threshold = 0.0
ob_penguin.location = (0.0, 0.0, -0.001358)
ob_penguin.scale = (-0.2668, 0.2668, 0.2668)
ob_penguin.lock_rotations_4d = False
ob_penguin.empty_display_type = 'ARROWS'
ob_penguin.lineart.crease_threshold = 0.0
ob_ground.location = (0.0, 0.0, 0.0)
ob_ground.scale = (7.281, 7.281, 7.281)
ob_ground.is_shadow_catcher = True

# ---- collection membership
col_collection.objects.link(ob_light)
col_collection.objects.link(ob_camera)
col_collection.objects.link(ob_penguin)
col_collection.objects.link(ob_ground)

# ---- scene / render settings (as saved in the file)
scene.camera = ob_camera
scene.frame_start = 1; scene.frame_end = 250; scene.frame_set(1)
scene.render.engine = 'CYCLES'
scene.render.image_settings.color_mode = 'RGB'
scene.render.image_settings.compression = 100
scene.render.resolution_x = 3840
scene.render.resolution_y = 2160
scene.render.use_stamp_time = False
scene.render.use_stamp_frame = False
scene.render.use_stamp_camera = False
scene.render.use_stamp_scene = False
scene.render.use_stamp_filename = False
scene.cycles.samples = 300
scene.cycles.sampling_pattern = 'TABULATED_SOBOL'
scene.cycles.use_light_tree = False
scene.eevee.use_gtao = True
scene.view_settings.view_transform = 'Standard'
bpy.context.view_layer.update()
